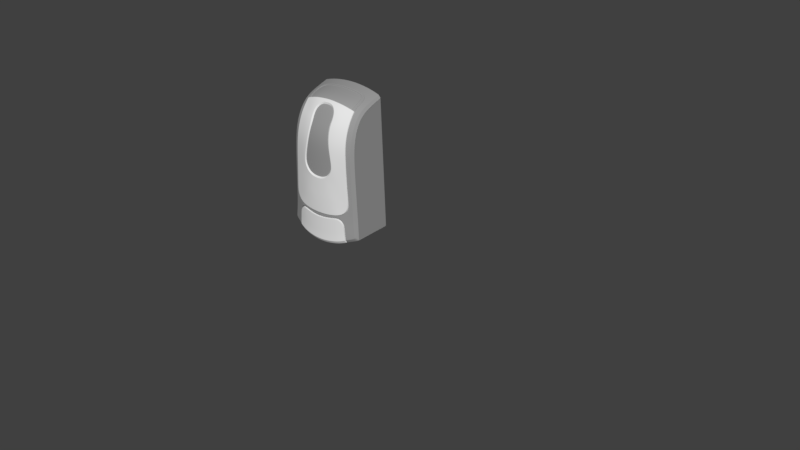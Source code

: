 # Source: AutomaticSoapDispansser.blend  (saved by Blender 2.79.0; exported with 4.5.12 LTS)
import bpy
from mathutils import Matrix  # noqa: F401  (used for matrix-valued properties, if any)

bpy.ops.wm.read_factory_settings(use_empty=True)
scene = bpy.context.scene
scene.name = 'Scene'

# ---- collections
col_collection_1 = bpy.data.collections.new('Collection 1'); scene.collection.children.link(col_collection_1)
col_collection_2 = bpy.data.collections.new('Collection 2'); scene.collection.children.link(col_collection_2)
col_collection_2.hide_render = True
col_collection_2.hide_viewport = True
col_collection_20 = bpy.data.collections.new('Collection 20'); scene.collection.children.link(col_collection_20)
col_collection_20.hide_render = True
col_collection_20.hide_viewport = True

# ---- materials (node trees are filled in below, after node groups)
mat_material_001 = bpy.data.materials.new('Material.001')
mat_material_001.alpha_threshold = 0.0
mat_material_001.use_transparent_shadow = False
mat_material_001.diffuse_color = (0.3221, 0.3221, 0.3221, 1.0)
mat_material_001.roughness = 0.5
mat_material = bpy.data.materials.new('Material')
mat_material.alpha_threshold = 0.0
mat_material.use_transparent_shadow = False
mat_material.roughness = 0.5
mat_material_002 = bpy.data.materials.new('Material.002')
mat_material_002.alpha_threshold = 0.0
mat_material_002.use_transparent_shadow = False
mat_material_002.diffuse_color = (0.09445, 0.09445, 0.09445, 1.0)
mat_material_002.specular_color = (0.04861, 0.04861, 0.04861)
mat_material_002.roughness = 0.5

# ---- material node trees

# ---- world
world_world = bpy.data.worlds.new('World'); scene.world = world_world
world_world.color = (0.05088, 0.05088, 0.05088)
world_world.use_sun_shadow = False
world_world.sun_shadow_jitter_overblur = 0.0
world_world.cycles.sampling_method = 'MANUAL'

# ---- meshes
me_circle = bpy.data.meshes.new('Circle')
me_circle.from_pydata([(0.0, 1.0, 0.0), (-0.1951, 0.9808, 0.0), (-0.3827, 0.9239, 0.0), (-0.5556, 0.8315, 0.0), (-0.7071, 0.7071, 0.0), (-0.8315, 0.5556, 0.0), (-0.9239, 0.3827, 0.0), (-0.9808, 0.1951, 0.0), (-1.0, 7.55e-08, 0.0), (-0.9808, -0.1951, 0.0), (-0.9239, -0.3827, 0.0), (-0.8315, -0.5556, 0.0), (-0.7071, -0.7071, 0.0), (-0.5556, -0.8315, 0.0), (-0.3827, -0.9239, 0.0), (-0.1951, -0.9808, 0.0), (3.258e-07, -1.0, 0.0), (0.1951, -0.9808, 0.0), (0.3827, -0.9239, 0.0), (0.5556, -0.8315, 0.0), (0.7071, -0.7071, 0.0), (0.8315, -0.5556, 0.0), (0.9239, -0.3827, 0.0), (0.9808, -0.1951, 0.0), (1.0, 9.656e-07, 0.0), (0.9808, 0.1951, 0.0), (0.9239, 0.3827, 0.0), (0.8315, 0.5556, 0.0), (0.7071, 0.7071, 0.0), (0.5556, 0.8315, 0.0), (0.3827, 0.9239, 0.0), (0.1951, 0.9808, 0.0), (0.0, 0.3206, -0.6721), (-0.06254, 0.3144, -0.6721), (-0.1227, 0.2962, -0.6721), (-0.1781, 0.2665, -0.6721), (-0.2267, 0.2267, -0.6721), (-0.2665, 0.1781, -0.6721), (-0.2962, 0.1227, -0.6721), (-0.3144, 0.06254, -0.6721), (-0.3206, 2.42e-08, -0.6721), (-0.3144, -0.06254, -0.6721), (-0.2962, -0.1227, -0.6721), (-0.2665, -0.1781, -0.6721), (-0.2267, -0.2267, -0.6721), (-0.1781, -0.2665, -0.6721), (-0.1227, -0.2962, -0.6721), (-0.06254, -0.3144, -0.6721), (1.044e-07, -0.3206, -0.6721), (0.06254, -0.3144, -0.6721), (0.1227, -0.2962, -0.6721), (0.1781, -0.2665, -0.6721), (0.2267, -0.2267, -0.6721), (0.2665, -0.1781, -0.6721), (0.2962, -0.1227, -0.6721), (0.3144, -0.06254, -0.6721), (0.3206, 3.095e-07, -0.6721), (0.3144, 0.06254, -0.6721), (0.2962, 0.1227, -0.6721), (0.2665, 0.1781, -0.6721), (0.2267, 0.2267, -0.6721), (0.1781, 0.2665, -0.6721), (0.1227, 0.2962, -0.6721), (0.06254, 0.3144, -0.6721), (0.0, 0.1973, -0.6721), (-0.03849, 0.1935, -0.6721), (-0.07551, 0.1823, -0.6721), (-0.1096, 0.1641, -0.6721), (-0.1395, 0.1395, -0.6721), (-0.1641, 0.1096, -0.6721), (-0.1823, 0.07551, -0.6721), (-0.1935, 0.03849, -0.6721), (-0.1973, 1.49e-08, -0.6721), (-0.1935, -0.03849, -0.6721), (-0.1823, -0.07551, -0.6721), (-0.1641, -0.1096, -0.6721), (-0.1395, -0.1395, -0.6721), (-0.1096, -0.1641, -0.6721), (-0.07551, -0.1823, -0.6721), (-0.03849, -0.1935, -0.6721), (6.429e-08, -0.1973, -0.6721), (0.03849, -0.1935, -0.6721), (0.07551, -0.1823, -0.6721), (0.1096, -0.1641, -0.6721), (0.1395, -0.1395, -0.6721), (0.1641, -0.1096, -0.6721), (0.1823, -0.07551, -0.6721), (0.1935, -0.03849, -0.6721), (0.1973, 1.905e-07, -0.6721), (0.1935, 0.03849, -0.6721), (0.1823, 0.07551, -0.6721), (0.1641, 0.1096, -0.6721), (0.1395, 0.1395, -0.6721), (0.1096, 0.1641, -0.6721), (0.07551, 0.1823, -0.6721), (0.03849, 0.1935, -0.6721), (0.0, 0.1166, -0.5409), (-0.02275, 0.1144, -0.5409), (-0.04463, 0.1078, -0.5409), (-0.0648, 0.09697, -0.5409), (-0.08247, 0.08247, -0.5409), (-0.09697, 0.0648, -0.5409), (-0.1078, 0.04463, -0.5409), (-0.1144, 0.02275, -0.5409), (-0.1166, 8.805e-09, -0.5409), (-0.1144, -0.02275, -0.5409), (-0.1078, -0.04463, -0.5409), (-0.09697, -0.0648, -0.5409), (-0.08247, -0.08247, -0.5409), (-0.0648, -0.09697, -0.5409), (-0.04463, -0.1078, -0.5409), (-0.02275, -0.1144, -0.5409), (3.8e-08, -0.1166, -0.5409), (0.02275, -0.1144, -0.5409), (0.04463, -0.1078, -0.5409), (0.0648, -0.09697, -0.5409), (0.08247, -0.08247, -0.5409), (0.09698, -0.0648, -0.5409), (0.1078, -0.04463, -0.5409), (0.1144, -0.02275, -0.5409), (0.1166, 1.126e-07, -0.5409), (0.1144, 0.02275, -0.5409), (0.1078, 0.04463, -0.5409), (0.09697, 0.0648, -0.5409), (0.08247, 0.08247, -0.5409), (0.0648, 0.09698, -0.5409), (0.04463, 0.1078, -0.5409), (0.02275, 0.1144, -0.5409)], [], [(10, 42, 43, 11), (24, 56, 57, 25), (11, 43, 44, 12), (25, 57, 58, 26), (12, 44, 45, 13), (26, 58, 59, 27), (13, 45, 46, 14), (0, 32, 33, 1), (27, 59, 60, 28), (14, 46, 47, 15), (1, 33, 34, 2), (28, 60, 61, 29), (15, 47, 48, 16), (2, 34, 35, 3), (29, 61, 62, 30), (16, 48, 49, 17), (3, 35, 36, 4), (30, 62, 63, 31), (17, 49, 50, 18), (4, 36, 37, 5), (31, 63, 32, 0), (18, 50, 51, 19), (5, 37, 38, 6), (19, 51, 52, 20), (6, 38, 39, 7), (20, 52, 53, 21), (7, 39, 40, 8), (21, 53, 54, 22), (8, 40, 41, 9), (22, 54, 55, 23), (9, 41, 42, 10), (23, 55, 56, 24), (58, 57, 89, 90), (45, 44, 76, 77), (59, 58, 90, 91), (46, 45, 77, 78), (33, 32, 64, 65), (60, 59, 91, 92), (47, 46, 78, 79), (34, 33, 65, 66), (61, 60, 92, 93), (48, 47, 79, 80), (35, 34, 66, 67), (62, 61, 93, 94), (49, 48, 80, 81), (36, 35, 67, 68), (63, 62, 94, 95), (50, 49, 81, 82), (37, 36, 68, 69), (32, 63, 95, 64), (51, 50, 82, 83), (38, 37, 69, 70), (52, 51, 83, 84), (39, 38, 70, 71), (53, 52, 84, 85), (40, 39, 71, 72), (54, 53, 85, 86), (41, 40, 72, 73), (55, 54, 86, 87), (42, 41, 73, 74), (56, 55, 87, 88), (43, 42, 74, 75), (57, 56, 88, 89), (44, 43, 75, 76), (73, 72, 104, 105), (87, 86, 118, 119), (74, 73, 105, 106), (88, 87, 119, 120), (75, 74, 106, 107), (89, 88, 120, 121), (76, 75, 107, 108), (90, 89, 121, 122), (77, 76, 108, 109), (91, 90, 122, 123), (78, 77, 109, 110), (65, 64, 96, 97), (92, 91, 123, 124), (79, 78, 110, 111), (66, 65, 97, 98), (93, 92, 124, 125), (80, 79, 111, 112), (67, 66, 98, 99), (94, 93, 125, 126), (81, 80, 112, 113), (68, 67, 99, 100), (95, 94, 126, 127), (82, 81, 113, 114), (69, 68, 100, 101), (64, 95, 127, 96), (83, 82, 114, 115), (70, 69, 101, 102), (84, 83, 115, 116), (71, 70, 102, 103), (85, 84, 116, 117), (72, 71, 103, 104), (86, 85, 117, 118), (97, 96, 127, 126, 125, 124, 123, 122, 121, 120, 119, 118, 117, 116, 115, 114, 113, 112, 111, 110, 109, 108, 107, 106, 105, 104, 103, 102, 101, 100, 99, 98)])
me_circle.polygons.foreach_set('use_smooth', [True] * 97)
_k = set([(32, 33), (32, 63), (33, 34), (34, 35), (35, 36), (36, 37), (37, 38), (38, 39), (39, 40), (40, 41), (41, 42), (42, 43), (43, 44), (44, 45), (45, 46), (46, 47), (47, 48), (48, 49), (49, 50), (50, 51), (51, 52), (52, 53), (53, 54), (54, 55), (55, 56), (56, 57), (57, 58), (58, 59), (59, 60), (60, 61), (61, 62), (62, 63)])
me_circle.attributes.new('sharp_edge', 'BOOLEAN', 'EDGE').data.foreach_set('value', [ (min(e.vertices), max(e.vertices)) in _k for e in me_circle.edges])
me_circle.use_remesh_preserve_volume = False
me_circle.use_remesh_preserve_attributes = False
me_circle.use_mirror_vertex_groups = False
me_circle.update()
me_plane_013 = bpy.data.meshes.new('Plane.013')
me_plane_013.from_pydata([(0.6326, -0.8516, -0.9274), (0.0, -0.9459, -0.9274), (0.1501, -0.942, -0.9274), (0.4864, -0.8953, -0.9274), (0.3293, -0.9222, -0.9274), (0.6326, -0.8516, -0.3035), (0.1501, -0.942, -0.3035), (0.0, -0.9459, -0.3035), (0.4864, -0.8953, -0.3035), (0.3293, -0.9222, -0.3035), (0.6326, -0.6516, -0.9274), (0.0, -0.6516, -0.9274), (0.1501, -0.6516, -0.9274), (0.4864, -0.6516, -0.9274), (0.3293, -0.6516, -0.9274), (0.6326, -0.6516, -0.3035), (0.1501, -0.6516, -0.3035), (0.0, -0.6516, -0.3035), (0.4864, -0.6516, -0.3035), (0.3293, -0.6516, -0.3035)], [], [(2, 1, 11, 12), (4, 2, 12, 14), (9, 19, 16, 6), (5, 0, 10, 15), (3, 4, 14, 13), (5, 15, 18, 8), (6, 16, 17, 7), (0, 3, 13, 10), (8, 18, 19, 9)])
me_plane_013.materials.append(mat_material_001)
me_plane_013.materials.append(mat_material)
me_plane_013.use_remesh_preserve_volume = False
me_plane_013.use_remesh_preserve_attributes = False
me_plane_013.use_mirror_vertex_groups = False
me_plane_013.update()
me_plane_012 = bpy.data.meshes.new('Plane.012')
me_plane_012.from_pydata([(0.0, -0.08253, -0.07401), (0.0, 0.1109, -0.07401), (0.1818, -0.06818, -0.07401), (0.1674, -0.08253, -0.07401), (0.1776, -0.07832, -0.07401), (0.1674, 0.1109, -0.07401), (0.1818, 0.09656, -0.07401), (0.1776, 0.1067, -0.07401)], [], [(0, 3, 4, 2, 6, 7, 5, 1)])
me_plane_012.use_remesh_preserve_volume = False
me_plane_012.use_remesh_preserve_attributes = False
me_plane_012.use_mirror_vertex_groups = False
me_plane_012.update()
me_plane_010 = bpy.data.meshes.new('Plane.010')
me_plane_010.from_pydata([(0.7834, -0.8077, -1.17), (0.0, -0.9583, -1.17), (0.1501, -0.9544, -1.17), (0.6326, -0.8639, -1.17), (0.4864, -0.9076, -1.17), (0.3293, -0.9346, -1.17), (0.9449, -0.7438, -1.17), (0.8408, 2.343, -1.17), (0.9585, -0.7207, -1.17), (0.9244, 0.02451, -1.17), (0.8902, 0.8004, -1.17), (0.844, 2.27, -1.17), (0.4933, 2.518, -1.17), (0.0, 2.571, -1.17), (0.7786, 2.43, -1.17), (0.7889, 2.423, -1.17), (0.7843, 2.428, -1.17), (0.8341, 2.372, -1.17), (0.9517, -0.7322, -1.17), (0.9585, -0.714, -1.17), (0.9365, -0.7471, -1.17)], [], [(3, 4, 5, 2, 1, 13, 12, 14, 16, 15, 17, 7, 11, 10, 9, 19, 8, 18, 6, 20, 0)])
me_plane_010.materials.append(mat_material_002)
me_plane_010.use_remesh_preserve_volume = False
me_plane_010.use_remesh_preserve_attributes = False
me_plane_010.use_mirror_vertex_groups = False
me_plane_010.update()
me_plane_008 = bpy.data.meshes.new('Plane.008')
me_plane_008.from_pydata([(0.8057, -0.8384, -0.149), (0.0, -0.9889, 0.007877), (0.1501, -0.985, 0.003368), (0.6326, -0.8946, -0.08574), (0.4864, -0.9382, -0.04505), (0.3293, -0.9652, -0.0149), (0.8057, -0.8384, -1.161), (0.0, -0.9889, -1.161), (0.1501, -0.985, -1.161), (0.6326, -0.8946, -1.161), (0.4864, -0.9382, -1.161), (0.3293, -0.9652, -1.161), (0.6326, -0.8946, -0.9171), (0.0, -0.9889, -0.9171), (0.1501, -0.985, -0.9171), (0.4864, -0.9382, -0.9171), (0.9792, -0.7722, -0.9171), (0.8057, -0.8384, -0.9171), (0.3293, -0.9652, -0.9171), (0.6326, -0.8946, -0.3096), (0.1501, -0.985, -0.3096), (0.8057, -0.8384, -0.3096), (0.0, -0.9889, -0.3096), (0.4864, -0.9382, -0.3096), (0.9792, -0.7722, -0.3096), (0.3293, -0.9652, -0.3096), (0.9792, -0.7722, -0.2256), (0.9675, -0.7743, -0.2173), (0.9792, -0.7722, -1.155), (0.9672, -0.7744, -1.161), (0.9775, -0.7728, -1.159)], [], [(19, 12, 17, 21), (14, 13, 7, 8), (15, 18, 11, 10), (18, 14, 8, 11), (17, 12, 9, 6), (0, 3, 19, 21), (21, 17, 16, 24), (2, 1, 22, 20), (12, 15, 10, 9), (17, 6, 29, 30, 28, 16), (4, 5, 25, 23), (5, 2, 20, 25), (3, 4, 23, 19), (0, 21, 24, 26, 27)])
me_plane_008.polygons.foreach_set('use_smooth', [True] * 14)
me_plane_008.materials.append(mat_material_001)
me_plane_008.materials.append(mat_material)
me_plane_008.use_remesh_preserve_volume = False
me_plane_008.use_remesh_preserve_attributes = False
me_plane_008.use_mirror_vertex_groups = False
me_plane_008.update()
me_plane_006 = bpy.data.meshes.new('Plane.006')
me_plane_006.from_pydata([(0.8501, 2.137, -0.5352), (0.8583, 1.931, -0.3705), (0.88, 1.42, -0.2217), (0.8684, 1.689, -0.2728), (0.9533, -0.2464, -0.2207), (0.8463, 2.256, -0.7885), (0.8981, 1.005, -0.2007), (0.9722, -0.6746, -0.2207), (0.933, 0.2139, -0.2133), (0.9625, -0.4555, -0.2209), (0.8442, 2.352, -1.164), (0.8435, 2.366, -1.145), (0.8436, 2.364, -1.158), (0.9808, -0.7513, -1.164), (0.9816, -0.7705, -1.144), (0.9814, -0.7649, -1.158), (0.9763, -0.767, -0.2238), (0.9761, -0.763, -0.2199), (0.9467, 0.02451, -1.164), (0.9125, 0.8004, -1.164), (0.8474, 2.28, -1.164), (0.9762, -0.765, -0.2219)], [], [(1, 3, 2, 6, 8, 4, 9, 7, 17, 21, 16, 14, 15, 13, 18, 19, 20, 10, 12, 11, 5, 0)])
me_plane_006.materials.append(mat_material_001)
me_plane_006.materials.append(mat_material)
me_plane_006.use_remesh_preserve_volume = False
me_plane_006.use_remesh_preserve_attributes = False
me_plane_006.use_mirror_vertex_groups = False
me_plane_006.update()
me_plane_001 = bpy.data.meshes.new('Plane.001')
me_plane_001.from_pydata([(0.8556, 2.137, -0.5352), (0.8635, 1.931, -0.3705), (0.8845, 1.42, -0.2217), (0.8733, 1.689, -0.2728), (0.9558, -0.2465, -0.2207), (0.4933, 2.528, -1.164), (0.0, 2.581, -1.164), (0.4933, 2.296, -0.387), (0.0, 2.333, -0.3625), (0.4959, 1.953, -0.1686), (0.0, 1.953, -0.1236), (0.4916, 1.697, -0.05813), (0.0, 1.697, -0.0136), (0.4921, 1.425, -0.004563), (0.0, 1.425, 0.03999), (0.8521, 2.256, -0.7885), (0.4933, 2.405, -0.5846), (0.0, 2.458, -0.5838), (0.9728, -0.7856, -0.2149), (0.978, -0.767, -0.2199), (0.9021, 1.005, -0.2007), (0.4887, 1.007, 0.003682), (0.0, 1.007, 0.04785), (0.8434, 2.374, -1.163), (0.8479, 2.368, -1.157), (0.867, -0.2467, -0.1471), (0.878, -0.2468, -0.1549), (0.8729, -0.2467, -0.1504), (0.7977, 2.192, -0.4872), (0.8076, 2.185, -0.4929), (0.8032, 2.189, -0.4897), (0.8074, 1.951, -0.3046), (0.8178, 1.949, -0.3127), (0.8131, 1.951, -0.3081), (0.8239, 1.699, -0.2101), (0.8135, 1.7, -0.2017), (0.8192, 1.699, -0.2053), (0.8211, 1.425, -0.1491), (0.8316, 1.424, -0.1575), (0.8268, 1.425, -0.1527), (0.7943, 2.313, -0.7377), (0.8039, 2.307, -0.7444), (0.7996, 2.311, -0.7409), (0.8426, 1.006, -0.1382), (0.8317, 1.007, -0.1302), (0.8376, 1.006, -0.1336), (0.782, 2.44, -1.162), (0.7923, 2.433, -1.163), (0.7877, 2.437, -1.163), (0.9037, -0.7424, -0.1474), (0.8951, -0.7323, -0.1406), (0.8992, -0.7377, -0.1432), (0.9242, -0.7158, -0.1561), (0.9126, -0.7096, -0.1483), (0.9188, -0.7123, -0.1516), (0.0, 0.2148, 0.04598), (0.9741, -0.6747, -0.2207), (0.9164, -0.6468, -0.1561), (0.9111, -0.644, -0.1516), (0.9054, -0.6457, -0.1483), (0.936, 0.2138, -0.2133), (0.4913, 0.2573, 0.001614), (0.865, 0.2141, -0.1487), (0.8599, 0.2142, -0.1442), (0.854, 0.2142, -0.1409), (0.9647, -0.4556, -0.221), (0.8965, -0.4524, -0.1557), (0.8913, -0.4511, -0.1512), (0.8855, -0.4518, -0.1479), (0.283, -0.3287, -0.01141), (0.4203, -0.3026, -0.03398), (0.4912, -0.2958, -0.0502), (0.5734, -0.313, -0.06912), (0.629, -0.3708, -0.08804), (0.661, -0.4507, -0.09853), (0.6671, -0.5541, -0.101), (0.6746, -0.6563, -0.1034), (0.1284, -0.3451, 0.002304), (0.0, -0.3499, 0.005549), (0.6896, -0.8162, -0.1026), (0.6906, -0.8271, -0.1018), (0.7061, -0.8051, -0.07093), (0.7147, -0.7975, -0.06642), (0.7095, -0.8006, -0.06659), (0.714, -0.7917, -0.06579), (0.7047, -0.7976, -0.0699), (0.7086, -0.7943, -0.06585), (0.7083, -0.8739, -0.1147), (0.698, -0.8699, -0.1133), (0.7017, -0.8762, -0.1137), (0.2874, -0.3062, 0.02961), (0.2858, -0.3149, 0.02355), (0.2866, -0.3118, 0.02797), (0.4292, -0.2848, 0.0009112), (0.4316, -0.2755, 0.006947), (0.4306, -0.2813, 0.00521), (0.5152, -0.2833, -0.01869), (0.5207, -0.2748, -0.01278), (0.5185, -0.2803, -0.01457), (0.6425, -0.346, -0.04859), (0.6359, -0.3517, -0.05284), (0.638, -0.3488, -0.04871), (0.6707, -0.4237, -0.06458), (0.6779, -0.4166, -0.06073), (0.6731, -0.4196, -0.06064), (0.7083, -0.7126, -0.06162), (0.6984, -0.7066, -0.06518), (0.7027, -0.7117, -0.06147), (0.6853, -0.5282, -0.06666), (0.6938, -0.5215, -0.06307), (0.6886, -0.5244, -0.06295), (0.1282, -0.3314, 0.03707), (0.1279, -0.3227, 0.04344), (0.1282, -0.3283, 0.04159), (0.0, -0.3363, 0.0403), (-2.91e-11, -0.3276, 0.0467), (0.0, -0.3332, 0.04483), (0.7073, -0.8089, -0.07391), (0.7153, -0.8034, -0.06709), (0.7106, -0.8075, -0.06929), (0.584, -0.3069, -0.03612), (0.5867, -0.2994, -0.02839), (0.5854, -0.3047, -0.03107), (0.7114, 1.007, -0.08326), (0.7315, 0.2288, -0.09275), (0.698, 1.425, -0.09497), (0.7406, -0.1186, -0.09632), (0.848, 2.365, -1.147), (0.8374, 2.381, -1.164)], [], [(3, 34, 38, 2), (21, 123, 125, 13), (43, 20, 2, 38), (1, 32, 34, 3), (21, 13, 14, 22), (12, 14, 13, 11), (10, 12, 11, 9), (16, 5, 6, 17), (9, 7, 8, 10), (7, 16, 17, 8), (9, 31, 28, 7), (29, 0, 15, 41), (61, 21, 22, 55), (61, 124, 123, 21), (85, 79, 80, 81), (41, 15, 127, 24, 23, 128, 47), (66, 65, 4, 26), (32, 1, 0, 29), (7, 28, 40, 16), (35, 11, 13, 125, 37), (16, 40, 46, 5), (31, 9, 11, 35), (18, 19, 52, 49), (62, 60, 20, 43), (41, 47, 48, 42), (42, 48, 46, 40), (62, 43, 45, 63), (63, 45, 44, 64), (29, 41, 42, 30), (30, 42, 40, 28), (32, 29, 30, 33), (33, 30, 28, 31), (35, 37, 39, 36), (36, 39, 38, 34), (43, 38, 39, 45), (45, 39, 37, 44), (31, 35, 36, 33), (33, 36, 34, 32), (81, 80, 88, 117), (49, 52, 54, 51), (51, 54, 53, 50), (66, 26, 27, 67), (67, 27, 25, 68), (91, 69, 70, 93), (54, 58, 59, 53), (52, 57, 58, 54), (52, 19, 56, 57), (106, 76, 79, 85), (27, 63, 64, 25), (26, 62, 63, 27), (26, 4, 60, 62), (58, 67, 68, 59), (57, 66, 67, 58), (57, 56, 65, 66), (106, 108, 75, 76), (111, 77, 69, 91), (100, 120, 72, 73), (120, 96, 71, 72), (96, 93, 70, 71), (90, 94, 61, 55, 115, 112), (94, 97, 121, 126, 124, 61), (102, 100, 73, 74), (108, 102, 74, 75), (25, 99, 103, 109, 68), (105, 59, 68, 109), (114, 78, 77, 111), (118, 87, 18, 49), (53, 59, 105, 84, 50), (51, 50, 84, 82), (82, 84, 86, 83), (83, 86, 85, 81), (118, 82, 83, 119), (119, 83, 81, 117), (112, 115, 116, 113), (113, 116, 114, 111), (94, 90, 92, 95), (95, 92, 91, 93), (97, 94, 95, 98), (98, 95, 93, 96), (121, 97, 98, 122), (122, 98, 96, 120), (103, 99, 101, 104), (104, 101, 100, 102), (109, 103, 104, 110), (110, 104, 102, 108), (90, 112, 113, 92), (92, 113, 111, 91), (84, 105, 107, 86), (86, 107, 106, 85), (87, 118, 119, 89), (89, 119, 117, 88), (105, 109, 110, 107), (107, 110, 108, 106), (99, 121, 122, 101), (101, 122, 120, 100), (49, 51, 82, 118), (124, 126, 25, 64), (126, 121, 99, 25), (123, 124, 64, 44), (125, 123, 44, 37)])
me_plane_001.polygons.foreach_set('use_smooth', [True] * 100)
me_plane_001.materials.append(mat_material_001)
me_plane_001.materials.append(mat_material)
me_plane_001.use_remesh_preserve_volume = False
me_plane_001.use_remesh_preserve_attributes = False
me_plane_001.use_mirror_vertex_groups = False
me_plane_001.update()
me_plane_014 = bpy.data.meshes.new('Plane.014')
me_plane_014.from_pydata([(0.4928, 2.464, -0.8895), (0.4928, 2.464, -0.8912), (0.4928, 2.464, -0.8904), (0.4926, 2.473, -0.9279), (0.4925, 2.472, -0.9264), (0.4925, 2.472, -0.9271), (0.6708, 2.35, -0.6778), (0.6697, 2.35, -0.6775), (0.6703, 2.35, -0.6776), (0.6468, 2.356, -0.6674), (0.6477, 2.356, -0.6679), (0.6473, 2.356, -0.6676), (0.6073, 2.417, -0.826), (0.6081, 2.417, -0.8272), (0.6077, 2.417, -0.8266), (0.6267, 2.418, -0.85), (0.6257, 2.417, -0.849), (0.6262, 2.417, -0.8495), (0.6668, 2.235, -0.4634), (0.6657, 2.235, -0.4633), (0.6663, 2.235, -0.4633), (0.6436, 2.241, -0.4569), (0.6426, 2.242, -0.4564), (0.6432, 2.242, -0.4566), (-8.688e-11, 2.515, -0.8898), (-1.258e-05, 2.515, -0.8915), (-3.374e-06, 2.515, -0.8907), (-1.184e-05, 2.523, -0.9268), (-1.164e-10, 2.523, -0.9283), (-3.761e-06, 2.523, -0.9275), (0.6557, 2.389, -0.7855), (0.6569, 2.389, -0.7863), (0.6563, 2.389, -0.7859), (0.6336, 2.391, -0.7655), (0.6327, 2.391, -0.7645), (0.6332, 2.391, -0.765), (0.5787, 2.442, -0.8888), (0.5796, 2.442, -0.89), (0.5792, 2.442, -0.8894), (0.5615, 2.439, -0.8598), (0.5608, 2.439, -0.8585), (0.5612, 2.439, -0.8592), (0.2478, 2.513, -0.923), (0.2479, 2.513, -0.9245), (0.2478, 2.513, -0.9237), (0.248, 2.505, -0.8878), (0.248, 2.505, -0.8861), (0.248, 2.505, -0.8869), (0.6712, 2.289, -0.5422), (0.6724, 2.289, -0.5423), (0.6718, 2.288, -0.5422), (0.649, 2.295, -0.5345), (0.6481, 2.295, -0.534), (0.6486, 2.295, -0.5342), (0.4921, 2.462, -0.8986), (0.492, 2.463, -0.9003), (0.492, 2.462, -0.8995), (0.492, 2.467, -0.9188), (0.492, 2.468, -0.9203), (0.492, 2.467, -0.9196), (-0.0001252, 2.513, -0.899), (-0.0001376, 2.513, -0.9007), (-0.0001343, 2.513, -0.8998), (-0.0001283, 2.518, -0.9192), (-0.0001157, 2.518, -0.9207), (-0.0001243, 2.518, -0.92), (0.6099, 2.414, -0.8311), (0.6107, 2.414, -0.8324), (0.6103, 2.414, -0.8318), (0.6213, 2.414, -0.8453), (0.6223, 2.415, -0.8464), (0.6218, 2.414, -0.8459), (0.6503, 2.352, -0.6704), (0.6512, 2.352, -0.671), (0.6507, 2.352, -0.6708), (0.6637, 2.349, -0.6764), (0.6649, 2.349, -0.6768), (0.6643, 2.349, -0.6766), (0.646, 2.239, -0.4594), (0.6469, 2.238, -0.46), (0.6464, 2.238, -0.4598), (0.6595, 2.234, -0.4637), (0.6607, 2.234, -0.4638), (0.6601, 2.234, -0.4638), (0.6507, 2.387, -0.7825), (0.6495, 2.386, -0.7816), (0.6501, 2.386, -0.7821), (0.6377, 2.388, -0.7711), (0.6367, 2.388, -0.7701), (0.6372, 2.388, -0.7706), (0.5745, 2.438, -0.8836), (0.5736, 2.438, -0.8824), (0.574, 2.438, -0.883), (0.5649, 2.436, -0.8678), (0.5642, 2.437, -0.8664), (0.5645, 2.436, -0.8671), (0.2476, 2.508, -0.917), (0.2475, 2.508, -0.9154), (0.2475, 2.508, -0.9162), (0.2476, 2.503, -0.8969), (0.2476, 2.503, -0.8952), (0.2476, 2.503, -0.8961), (0.6662, 2.287, -0.5421), (0.665, 2.287, -0.5419), (0.6656, 2.287, -0.542), (0.6525, 2.291, -0.5375), (0.6515, 2.291, -0.537), (0.652, 2.291, -0.5373), (0.685, 2.194, -0.4468), (0.4931, 2.465, -0.9514), (0.489, 2.451, -0.8709), (0.6105, 2.221, -0.4291), (0.6232, 2.354, -0.6635), (0.588, 2.41, -0.8106), (0.694, 2.331, -0.6898), (0.6399, 2.405, -0.8696), (0.6153, 2.243, -0.4559), (0.6887, 2.216, -0.4745), (-9.434e-05, 2.516, -0.952), (-0.000493, 2.502, -0.8708), (0.6765, 2.374, -0.8042), (0.6106, 2.386, -0.7538), (0.5465, 2.43, -0.8431), (0.589, 2.431, -0.9107), (0.2469, 2.491, -0.8671), (0.2473, 2.506, -0.9483), (0.622, 2.295, -0.532), (0.6929, 2.27, -0.5527), (0.6384, 2.219, -0.4291), (0.6389, 2.219, -0.4293), (0.6393, 2.219, -0.4296), (0.6619, 2.212, -0.4354), (0.6625, 2.212, -0.4355), (0.6613, 2.212, -0.4354), (0.6417, 2.216, -0.4321), (0.6421, 2.216, -0.4325), (0.6426, 2.215, -0.4327), (0.6558, 2.211, -0.4362), (0.6564, 2.211, -0.4362), (0.6552, 2.212, -0.4361), (0.4927, 2.475, -0.9424), (0.4927, 2.476, -0.9405), (0.4928, 2.476, -0.9415), (0.4927, 2.461, -0.877), (0.4924, 2.459, -0.8755), (0.4926, 2.46, -0.8761), (0.6338, 2.36, -0.6621), (0.6322, 2.359, -0.662), (0.633, 2.36, -0.662), (0.5967, 2.417, -0.8138), (0.5954, 2.416, -0.8129), (0.5961, 2.417, -0.8133), (0.6895, 2.344, -0.6859), (0.6885, 2.346, -0.6852), (0.6891, 2.345, -0.6855), (0.6364, 2.417, -0.8627), (0.6355, 2.418, -0.8613), (0.636, 2.418, -0.862), (0.6259, 2.247, -0.452), (0.6243, 2.246, -0.4522), (0.6251, 2.247, -0.452), (0.6845, 2.229, -0.4689), (0.6835, 2.23, -0.4682), (0.6841, 2.23, -0.4685), (-8.693e-12, 2.526, -0.941), (-1.168e-05, 2.526, -0.9429), (-3.425e-06, 2.526, -0.942), (-4.366e-05, 2.511, -0.8756), (-9.186e-10, 2.512, -0.8771), (-1.278e-05, 2.511, -0.8762), (0.671, 2.388, -0.7981), (0.672, 2.387, -0.7991), (0.6716, 2.387, -0.7986), (0.6192, 2.392, -0.7539), (0.6207, 2.393, -0.7545), (0.62, 2.392, -0.7542), (0.5522, 2.438, -0.8469), (0.5533, 2.439, -0.848), (0.5528, 2.438, -0.8473), (0.5861, 2.443, -0.9009), (0.5868, 2.442, -0.9024), (0.5865, 2.443, -0.9017), (0.2479, 2.5, -0.8719), (0.248, 2.502, -0.8734), (0.2479, 2.501, -0.8725), (0.2479, 2.516, -0.9372), (0.2479, 2.516, -0.9391), (0.2479, 2.516, -0.9382), (0.6311, 2.299, -0.5292), (0.6327, 2.299, -0.5292), (0.6319, 2.299, -0.5291), (0.6876, 2.284, -0.5474), (0.6886, 2.283, -0.5481), (0.6882, 2.284, -0.5477), (0.6807, 2.206, -0.4409), (0.6797, 2.207, -0.4401), (0.6803, 2.207, -0.4405), (0.6211, 2.224, -0.4248), (0.6195, 2.224, -0.425), (0.6204, 2.224, -0.4248)], [], [(66, 94, 39, 13), (72, 88, 33, 10), (54, 100, 45, 1), (37, 179, 141, 3), (42, 27, 64, 96), (49, 191, 153, 6), (31, 170, 156, 15), (61, 99, 97, 63), (173, 150, 113, 121), (79, 136, 139, 81), (93, 67, 69, 91), (152, 192, 127, 114), (134, 78, 21, 130), (105, 79, 81, 103), (171, 152, 114, 120), (48, 7, 76, 102), (147, 173, 121, 112), (87, 73, 75, 85), (30, 16, 70, 84), (150, 176, 122, 113), (36, 4, 58, 90), (182, 167, 119, 124), (144, 182, 124, 110), (19, 48, 102, 82), (4, 42, 96, 58), (16, 36, 90, 70), (161, 194, 108, 117), (159, 188, 126, 116), (132, 195, 162, 18), (7, 30, 84, 76), (192, 161, 117, 127), (180, 155, 115, 123), (78, 106, 51, 21), (55, 93, 91, 57), (67, 87, 85, 69), (73, 105, 103, 75), (133, 19, 82, 138), (88, 66, 13, 33), (106, 72, 10, 51), (94, 54, 1, 39), (100, 60, 25, 45), (186, 140, 109, 125), (43, 28, 29, 44), (44, 29, 27, 42), (46, 0, 2, 47), (47, 2, 1, 45), (37, 3, 5, 38), (38, 5, 4, 36), (40, 12, 14, 41), (41, 14, 13, 39), (49, 6, 8, 50), (50, 8, 7, 48), (22, 128, 129, 23), (23, 129, 130, 21), (31, 15, 17, 32), (32, 17, 16, 30), (34, 9, 11, 35), (35, 11, 10, 33), (132, 18, 20, 131), (131, 20, 19, 133), (52, 22, 23, 53), (53, 23, 21, 51), (6, 31, 32, 8), (8, 32, 30, 7), (12, 34, 35, 14), (14, 35, 33, 13), (15, 37, 38, 17), (17, 38, 36, 16), (0, 40, 41, 2), (2, 41, 39, 1), (3, 43, 44, 5), (5, 44, 42, 4), (24, 46, 47, 26), (26, 47, 45, 25), (18, 49, 50, 20), (20, 50, 48, 19), (9, 52, 53, 11), (11, 53, 51, 10), (188, 147, 112, 126), (106, 78, 80, 107), (107, 80, 79, 105), (82, 102, 104, 83), (83, 104, 103, 81), (100, 54, 56, 101), (101, 56, 55, 99), (58, 96, 98, 59), (59, 98, 97, 57), (94, 66, 68, 95), (95, 68, 67, 93), (70, 90, 92, 71), (71, 92, 91, 69), (88, 72, 74, 89), (89, 74, 73, 87), (76, 84, 86, 77), (77, 86, 85, 75), (78, 134, 135, 80), (80, 135, 136, 79), (138, 82, 83, 137), (137, 83, 81, 139), (66, 88, 89, 68), (68, 89, 87, 67), (84, 70, 71, 86), (86, 71, 69, 85), (72, 106, 107, 74), (74, 107, 105, 73), (102, 76, 77, 104), (104, 77, 75, 103), (54, 94, 95, 56), (56, 95, 93, 55), (90, 58, 59, 92), (92, 59, 57, 91), (60, 100, 101, 62), (62, 101, 99, 61), (96, 64, 65, 98), (98, 65, 63, 97), (99, 55, 57, 97), (15, 156, 179, 37), (177, 40, 0, 143), (189, 52, 9, 146), (183, 46, 24, 168), (174, 34, 12, 149), (3, 141, 185, 43), (6, 153, 170, 31), (43, 185, 164, 28), (197, 128, 22, 158), (18, 162, 191, 49), (155, 171, 120, 115), (146, 9, 34, 174), (149, 12, 40, 177), (198, 159, 116, 111), (143, 0, 46, 183), (176, 144, 110, 122), (158, 22, 52, 189), (165, 186, 125, 118), (171, 155, 157, 172), (172, 157, 156, 170), (177, 143, 145, 178), (178, 145, 144, 176), (189, 146, 148, 190), (190, 148, 147, 188), (183, 168, 169, 184), (184, 169, 167, 182), (174, 149, 151, 175), (175, 151, 150, 173), (180, 140, 142, 181), (181, 142, 141, 179), (192, 152, 154, 193), (193, 154, 153, 191), (186, 165, 166, 187), (187, 166, 164, 185), (197, 158, 160, 199), (199, 160, 159, 198), (194, 161, 163, 196), (196, 163, 162, 195), (152, 171, 172, 154), (154, 172, 170, 153), (146, 174, 175, 148), (148, 175, 173, 147), (149, 177, 178, 151), (151, 178, 176, 150), (155, 180, 181, 157), (157, 181, 179, 156), (143, 183, 184, 145), (145, 184, 182, 144), (140, 186, 187, 142), (142, 187, 185, 141), (158, 189, 190, 160), (160, 190, 188, 159), (161, 192, 193, 163), (163, 193, 191, 162), (140, 180, 123, 109)])
me_plane_014.polygons.foreach_set('use_smooth', [True] * 171)
me_plane_014.materials.append(mat_material_001)
me_plane_014.materials.append(mat_material)
me_plane_014.use_remesh_preserve_volume = False
me_plane_014.use_remesh_preserve_attributes = False
me_plane_014.use_mirror_vertex_groups = False
me_plane_014.update()
me_plane_004 = bpy.data.meshes.new('Plane.004')
me_plane_004.from_pydata([(0.1291, 0.1461, -0.01536), (0.1409, 0.142, -0.01864), (0.1503, 0.1319, -0.02142), (0.1561, 0.1114, -0.02326), (0.07651, 0.1366, -0.005065), (0.1144, 0.1434, -0.01179), (0.07964, 0.09192, -0.005476), (0.1176, 0.09865, -0.01257), (0.07853, 0.1144, -0.005331), (0.1158, 0.121, -0.01211), (0.1333, 0.1265, -0.01645), (0.1371, 0.105, -0.01755), (0.158, 0.08479, -0.02388), (0.1599, 0.05814, -0.0245), (0.08202, 0.03884, -0.005794), (0.08094, 0.06538, -0.005646), (0.122, 0.04595, -0.01364), (0.1198, 0.0723, -0.01311), (0.1412, 0.05205, -0.01872), (0.1391, 0.07854, -0.01814), (0.03521, 0.1313, -0.001081), (0.03616, 0.08702, -0.001144), (0.03569, 0.1097, -0.001112), (0.03729, 0.0336, -0.00122), (0.03673, 0.06031, -0.001182), (0.0, 0.1298, -8.994e-05), (0.0, 0.08426, -8.994e-05), (0.0, 0.107, -8.994e-05), (0.0, 0.03057, -8.994e-05), (0.0, 0.05742, -8.994e-05), (0.07326, 0.1589, -0.02219), (0.1089, 0.166, -0.02838), (0.1276, 0.1679, -0.03281), (0.1496, 0.163, -0.03803), (0.1646, 0.1467, -0.04331), (0.1728, 0.1241, -0.04619), (0.1748, 0.09577, -0.04689), (0.1767, 0.06778, -0.04758), (0.03322, 0.1544, -0.01843), (0.0, 0.1531, -0.01755), (0.0, -0.02596, -0.01612), (0.039, -0.02489, -0.01736), (0.1456, -0.006118, -0.03584), (0.1643, -0.000148, -0.04174), (0.1264, -0.01209, -0.03061), (0.08555, -0.01947, -0.02236), (0.1804, 0.02409, -0.04735), (0.1806, 0.02249, -0.04722), (0.08493, -0.00131, -0.00532), (0.08482, 0.0003901, -0.005009), (0.08489, -0.0004702, -0.005106), (0.1255, 0.006014, -0.01351), (0.1253, 0.007716, -0.0132), (0.1254, 0.006857, -0.0133), (0.163, 0.01957, -0.02424), (0.1632, 0.01787, -0.02457), (0.1631, 0.01872, -0.02435), (0.1445, 0.01195, -0.01871), (0.1444, 0.01365, -0.01839), (0.1445, 0.01279, -0.01849), (0.03866, -0.004983, -5.974e-05), (0.03872, -0.00669, -0.0003581), (0.0387, -0.005847, -0.0001484), (0.0, -0.006041, 0.001162), (0.0, -0.007749, 0.0008668), (0.0, -0.006906, 0.001075), (0.0, -0.02576, -0.01141), (0.0, -0.02455, -0.009857), (0.0, -0.02535, -0.01047), (0.03898, -0.02348, -0.01109), (0.039, -0.02469, -0.01265), (0.039, -0.02428, -0.01171), (0.1455, -0.004715, -0.02956), (0.1456, -0.005916, -0.03113), (0.1455, -0.005513, -0.03019), (0.1643, 5.309e-05, -0.03703), (0.1643, 0.001251, -0.03546), (0.1643, 0.0004561, -0.03609), (0.1263, -0.01069, -0.02433), (0.1264, -0.01189, -0.0259), (0.1263, -0.01149, -0.02495), (0.08555, -0.01927, -0.01765), (0.0855, -0.01806, -0.01609), (0.08554, -0.01887, -0.0167), (0.07502, 0.1553, -0.006024), (0.07533, 0.1534, -0.00491), (0.0752, 0.1546, -0.005231), (0.1119, 0.1606, -0.01129), (0.1114, 0.1625, -0.01236), (0.1117, 0.1617, -0.01159), (0.13, 0.1624, -0.01559), (0.1298, 0.1643, -0.01672), (0.13, 0.1636, -0.01593), (0.1469, 0.1574, -0.02036), (0.1473, 0.159, -0.02166), (0.1472, 0.1584, -0.0208), (0.1618, 0.143, -0.02512), (0.1627, 0.1441, -0.02661), (0.1625, 0.1437, -0.02568), (0.1697, 0.1216, -0.02785), (0.1707, 0.1225, -0.02938), (0.1704, 0.1222, -0.02844), (0.1716, 0.09378, -0.02852), (0.1726, 0.09453, -0.03007), (0.1723, 0.09427, -0.02911), (0.1746, 0.06662, -0.03075), (0.1736, 0.06597, -0.0292), (0.1743, 0.0664, -0.02979), (0.03425, 0.1489, -0.001016), (0.03407, 0.1508, -0.002151), (0.03416, 0.1501, -0.001347), (0.0, 0.1495, -0.001234), (0.0, 0.1476, -8.994e-05), (0.0, 0.1487, -0.0004251), (0.1774, 0.02383, -0.02926), (0.1784, 0.02402, -0.0308), (0.1782, 0.0257, -0.03048), (0.1772, 0.02552, -0.02893), (0.178, 0.0249, -0.02963), (0.1822, 0.008394, -0.04701), (0.1801, 0.005286, -0.04661), (0.1816, 0.006847, -0.04681), (0.1774, 0.006283, -0.03981), (0.1789, 0.009366, -0.03886), (0.1785, 0.007719, -0.03965), (0.1786, 0.005511, -0.04171), (0.1802, 0.008758, -0.04075), (0.1799, 0.00711, -0.04151), (0.1782, 0.005789, -0.04067), (0.1797, 0.008875, -0.03974), (0.1793, 0.007226, -0.04052)], [], [(55, 57, 72, 76), (106, 13, 54, 117), (22, 8, 4, 20), (16, 52, 58, 18), (8, 6, 7, 9), (24, 15, 6, 21), (4, 8, 9, 5), (21, 6, 8, 22), (10, 9, 7, 11), (18, 58, 54, 13), (60, 49, 14, 23), (2, 10, 11, 3), (0, 10, 2, 1), (9, 10, 0, 5), (3, 11, 19, 12), (12, 19, 18, 13), (11, 7, 17, 19), (19, 17, 16, 18), (106, 117, 116, 107), (23, 14, 15, 24), (6, 15, 17, 7), (15, 14, 16, 17), (28, 23, 24, 29), (49, 52, 16, 14), (26, 21, 22, 27), (29, 24, 21, 26), (27, 22, 20, 25), (111, 109, 38, 39), (109, 84, 30, 38), (85, 4, 5, 87), (94, 97, 34, 33), (97, 100, 35, 34), (100, 103, 36, 35), (114, 123, 129), (70, 66, 40, 41), (103, 105, 37, 36), (91, 94, 33, 32), (25, 20, 108, 112), (81, 70, 41, 45), (115, 47, 46), (20, 4, 85, 108), (87, 5, 0, 90), (90, 0, 1, 93), (93, 1, 2, 96), (96, 2, 3, 99), (51, 48, 82, 78), (99, 3, 12, 102), (102, 12, 13, 106), (73, 79, 44, 42), (88, 91, 32, 31), (75, 73, 42, 43), (115, 126, 119, 47), (114, 129, 126, 115), (61, 64, 67, 69), (84, 88, 31, 30), (57, 51, 78, 72), (48, 61, 69, 82), (79, 81, 45, 44), (49, 60, 62, 50), (50, 62, 61, 48), (52, 49, 50, 53), (53, 50, 48, 51), (115, 46, 116), (58, 52, 53, 59), (59, 53, 51, 57), (54, 58, 59, 56), (56, 59, 57, 55), (60, 63, 65, 62), (62, 65, 64, 61), (114, 56, 55), (117, 54, 56, 114), (76, 72, 74, 77), (77, 74, 73, 75), (72, 78, 80, 74), (74, 80, 79, 73), (112, 108, 110, 113), (113, 110, 109, 111), (85, 87, 89, 86), (86, 89, 88, 84), (87, 90, 92, 89), (89, 92, 91, 88), (90, 93, 95, 92), (92, 95, 94, 91), (93, 96, 98, 95), (95, 98, 97, 94), (96, 99, 101, 98), (98, 101, 100, 97), (116, 105, 107), (105, 116, 46, 37), (99, 102, 104, 101), (101, 104, 103, 100), (102, 106, 107, 104), (104, 107, 105, 103), (108, 85, 86, 110), (110, 86, 84, 109), (82, 69, 71, 83), (83, 71, 70, 81), (69, 67, 68, 71), (71, 68, 66, 70), (78, 82, 83, 80), (80, 83, 81, 79), (114, 55, 76, 122, 124, 123), (115, 116, 118), (118, 116, 117, 114), (115, 118, 114), (122, 76, 77, 128), (128, 77, 75, 125), (63, 60, 23, 28), (129, 123, 124, 130), (130, 124, 122, 128), (126, 129, 130, 127), (127, 130, 128, 125), (119, 126, 127, 121), (121, 127, 125, 120), (125, 75, 43, 120)])
me_plane_004.polygons.foreach_set('use_smooth', [True] * 115)
_ca = me_plane_004.color_attributes.new('Col', 'BYTE_COLOR', 'CORNER')
_ca.data.foreach_set('color', [1.0, 1.0, 1.0, 1.0, 1.0, 1.0, 1.0, 1.0, 1.0, 1.0, 1.0, 1.0, 1.0, 1.0, 1.0, 1.0, 1.0, 1.0, 1.0, 1.0, 1.0, 1.0, 1.0, 1.0, 1.0, 1.0, 1.0, 1.0, 1.0, 1.0, 1.0, 1.0, 1.0, 1.0, 1.0, 1.0, 1.0, 1.0, 1.0, 1.0, 1.0, 1.0, 1.0, 1.0, 1.0, 1.0, 1.0, 1.0, 1.0, 1.0, 1.0, 1.0, 1.0, 1.0, 1.0, 1.0, 1.0, 1.0, 1.0, 1.0, 1.0, 1.0, 1.0, 1.0, 1.0, 1.0, 1.0, 1.0, 1.0, 1.0, 1.0, 1.0, 1.0, 1.0, 1.0, 1.0, 1.0, 1.0, 1.0, 1.0, 1.0, 1.0, 1.0, 1.0, 1.0, 1.0, 1.0, 1.0, 1.0, 1.0, 1.0, 1.0, 1.0, 1.0, 1.0, 1.0, 1.0, 1.0, 1.0, 1.0, 1.0, 1.0, 1.0, 1.0, 1.0, 1.0, 1.0, 1.0, 1.0, 1.0, 1.0, 1.0, 1.0, 1.0, 1.0, 1.0, 1.0, 1.0, 1.0, 1.0, 1.0, 1.0, 1.0, 1.0, 1.0, 1.0, 1.0, 1.0, 1.0, 1.0, 1.0, 1.0, 1.0, 1.0, 1.0, 1.0, 1.0, 1.0, 1.0, 1.0, 1.0, 1.0, 1.0, 1.0, 1.0, 1.0, 1.0, 1.0, 1.0, 1.0, 1.0, 1.0, 1.0, 1.0, 1.0, 1.0, 1.0, 1.0, 1.0, 1.0, 1.0, 1.0, 1.0, 1.0, 1.0, 1.0, 1.0, 1.0, 1.0, 1.0, 1.0, 1.0, 1.0, 1.0, 1.0, 1.0, 1.0, 1.0, 1.0, 1.0, 1.0, 1.0, 1.0, 1.0, 1.0, 1.0, 1.0, 1.0, 1.0, 1.0, 1.0, 1.0, 1.0, 1.0, 1.0, 1.0, 1.0, 1.0, 1.0, 1.0, 1.0, 1.0, 1.0, 1.0, 1.0, 1.0, 1.0, 1.0, 1.0, 1.0, 1.0, 1.0, 1.0, 1.0, 1.0, 1.0, 1.0, 1.0, 1.0, 1.0, 1.0, 1.0, 1.0, 1.0, 1.0, 1.0, 1.0, 1.0, 1.0, 1.0, 1.0, 1.0, 1.0, 1.0, 1.0, 1.0, 1.0, 1.0, 1.0, 1.0, 1.0, 1.0, 1.0, 1.0, 1.0, 1.0, 1.0, 1.0, 1.0, 1.0, 1.0, 1.0, 1.0, 1.0, 1.0, 1.0, 1.0, 1.0, 1.0, 1.0, 1.0, 1.0, 1.0, 1.0, 1.0, 1.0, 1.0, 1.0, 1.0, 1.0, 1.0, 1.0, 1.0, 1.0, 1.0, 1.0, 1.0, 1.0, 1.0, 1.0, 1.0, 1.0, 1.0, 1.0, 1.0, 1.0, 1.0, 1.0, 1.0, 1.0, 1.0, 1.0, 1.0, 1.0, 1.0, 1.0, 1.0, 1.0, 1.0, 1.0, 1.0, 1.0, 1.0, 1.0, 1.0, 1.0, 1.0, 1.0, 1.0, 1.0, 1.0, 1.0, 1.0, 1.0, 1.0, 1.0, 1.0, 1.0, 1.0, 1.0, 1.0, 1.0, 1.0, 1.0, 1.0, 1.0, 1.0, 1.0, 1.0, 1.0, 1.0, 1.0, 1.0, 1.0, 1.0, 1.0, 1.0, 1.0, 1.0, 1.0, 1.0, 1.0, 1.0, 1.0, 1.0, 1.0, 1.0, 1.0, 1.0, 1.0, 1.0, 1.0, 1.0, 1.0, 1.0, 1.0, 1.0, 1.0, 1.0, 1.0, 1.0, 1.0, 1.0, 1.0, 1.0, 1.0, 1.0, 1.0, 1.0, 1.0, 1.0, 1.0, 1.0, 1.0, 1.0, 1.0, 1.0, 1.0, 1.0, 1.0, 1.0, 1.0, 1.0, 1.0, 1.0, 1.0, 1.0, 1.0, 1.0, 1.0, 1.0, 1.0, 1.0, 1.0, 1.0, 1.0, 1.0, 1.0, 1.0, 1.0, 1.0, 1.0, 1.0, 1.0, 1.0, 1.0, 1.0, 1.0, 1.0, 1.0, 1.0, 1.0, 1.0, 1.0, 1.0, 1.0, 1.0, 1.0, 1.0, 1.0, 1.0, 1.0, 1.0, 1.0, 1.0, 1.0, 1.0, 1.0, 1.0, 1.0, 1.0, 1.0, 1.0, 1.0, 1.0, 1.0, 1.0, 1.0, 1.0, 1.0, 1.0, 1.0, 1.0, 1.0, 1.0, 1.0, 1.0, 1.0, 1.0, 1.0, 1.0, 1.0, 1.0, 1.0, 1.0, 1.0, 1.0, 1.0, 1.0, 1.0, 1.0, 1.0, 1.0, 1.0, 1.0, 1.0, 1.0, 1.0, 1.0, 1.0, 1.0, 1.0, 1.0, 1.0, 1.0, 1.0, 1.0, 1.0, 1.0, 1.0, 1.0, 1.0, 1.0, 1.0, 1.0, 1.0, 1.0, 1.0, 1.0, 1.0, 1.0, 1.0, 1.0, 1.0, 1.0, 1.0, 1.0, 1.0, 1.0, 1.0, 1.0, 1.0, 1.0, 1.0, 1.0, 1.0, 1.0, 1.0, 1.0, 1.0, 1.0, 1.0, 1.0, 1.0, 1.0, 1.0, 1.0, 1.0, 1.0, 1.0, 1.0, 1.0, 1.0, 1.0, 1.0, 1.0, 1.0, 1.0, 1.0, 1.0, 1.0, 1.0, 1.0, 1.0, 1.0, 1.0, 1.0, 1.0, 1.0, 1.0, 1.0, 1.0, 1.0, 1.0, 1.0, 1.0, 1.0, 1.0, 1.0, 1.0, 1.0, 1.0, 1.0, 1.0, 1.0, 1.0, 1.0, 1.0, 1.0, 1.0, 1.0, 1.0, 1.0, 1.0, 1.0, 1.0, 1.0, 1.0, 1.0, 1.0, 1.0, 1.0, 1.0, 1.0, 1.0, 1.0, 1.0, 1.0, 1.0, 1.0, 1.0, 1.0, 1.0, 1.0, 1.0, 1.0, 1.0, 1.0, 1.0, 1.0, 1.0, 1.0, 1.0, 1.0, 1.0, 1.0, 1.0, 1.0, 1.0, 1.0, 1.0, 1.0, 1.0, 1.0, 1.0, 1.0, 1.0, 1.0, 1.0, 1.0, 1.0, 1.0, 1.0, 1.0, 1.0, 1.0, 1.0, 1.0, 1.0, 1.0, 1.0, 1.0, 1.0, 1.0, 1.0, 1.0, 1.0, 1.0, 1.0, 1.0, 1.0, 1.0, 1.0, 1.0, 1.0, 1.0, 1.0, 1.0, 1.0, 1.0, 1.0, 1.0, 1.0, 1.0, 1.0, 1.0, 1.0, 1.0, 1.0, 1.0, 1.0, 1.0, 1.0, 1.0, 1.0, 1.0, 1.0, 1.0, 1.0, 1.0, 1.0, 1.0, 1.0, 1.0, 1.0, 1.0, 1.0, 1.0, 1.0, 1.0, 1.0, 1.0, 1.0, 1.0, 1.0, 1.0, 1.0, 1.0, 1.0, 1.0, 1.0, 1.0, 1.0, 1.0, 1.0, 1.0, 1.0, 1.0, 1.0, 1.0, 1.0, 1.0, 1.0, 1.0, 1.0, 1.0, 1.0, 1.0, 1.0, 1.0, 1.0, 1.0, 1.0, 1.0, 1.0, 1.0, 1.0, 1.0, 1.0, 1.0, 1.0, 1.0, 1.0, 1.0, 1.0, 1.0, 1.0, 1.0, 1.0, 1.0, 1.0, 1.0, 1.0, 1.0, 1.0, 1.0, 1.0, 1.0, 1.0, 1.0, 1.0, 1.0, 1.0, 1.0, 1.0, 1.0, 1.0, 1.0, 1.0, 1.0, 1.0, 1.0, 1.0, 1.0, 1.0, 1.0, 1.0, 1.0, 1.0, 1.0, 1.0, 1.0, 1.0, 1.0, 1.0, 1.0, 1.0, 1.0, 1.0, 1.0, 1.0, 1.0, 1.0, 1.0, 1.0, 1.0, 1.0, 1.0, 1.0, 1.0, 1.0, 1.0, 1.0, 1.0, 1.0, 1.0, 1.0, 1.0, 1.0, 1.0, 1.0, 1.0, 1.0, 1.0, 1.0, 1.0, 1.0, 1.0, 1.0, 1.0, 1.0, 1.0, 1.0, 1.0, 1.0, 1.0, 1.0, 1.0, 1.0, 1.0, 1.0, 1.0, 1.0, 1.0, 1.0, 1.0, 1.0, 1.0, 1.0, 1.0, 1.0, 1.0, 1.0, 1.0, 1.0, 1.0, 1.0, 1.0, 1.0, 1.0, 1.0, 1.0, 1.0, 1.0, 1.0, 1.0, 1.0, 1.0, 1.0, 1.0, 1.0, 1.0, 1.0, 1.0, 1.0, 1.0, 1.0, 1.0, 1.0, 1.0, 1.0, 1.0, 1.0, 1.0, 1.0, 1.0, 1.0, 1.0, 1.0, 1.0, 1.0, 1.0, 1.0, 1.0, 1.0, 1.0, 1.0, 1.0, 1.0, 1.0, 1.0, 1.0, 1.0, 1.0, 1.0, 1.0, 1.0, 1.0, 1.0, 1.0, 1.0, 1.0, 1.0, 1.0, 1.0, 1.0, 1.0, 1.0, 1.0, 1.0, 1.0, 1.0, 1.0, 1.0, 1.0, 1.0, 1.0, 1.0, 1.0, 1.0, 1.0, 1.0, 1.0, 1.0, 1.0, 1.0, 1.0, 1.0, 1.0, 1.0, 1.0, 1.0, 1.0, 1.0, 1.0, 1.0, 1.0, 1.0, 1.0, 1.0, 1.0, 1.0, 1.0, 1.0, 1.0, 1.0, 1.0, 1.0, 1.0, 1.0, 1.0, 1.0, 1.0, 1.0, 1.0, 1.0, 1.0, 1.0, 1.0, 1.0, 1.0, 1.0, 1.0, 1.0, 1.0, 1.0, 1.0, 1.0, 1.0, 1.0, 1.0, 1.0, 1.0, 1.0, 1.0, 1.0, 1.0, 1.0, 1.0, 1.0, 1.0, 1.0, 1.0, 1.0, 1.0, 1.0, 1.0, 1.0, 1.0, 1.0, 1.0, 1.0, 1.0, 1.0, 1.0, 1.0, 1.0, 1.0, 1.0, 1.0, 1.0, 1.0, 1.0, 1.0, 1.0, 1.0, 1.0, 1.0, 1.0, 1.0, 1.0, 1.0, 1.0, 1.0, 1.0, 1.0, 1.0, 1.0, 1.0, 1.0, 1.0, 1.0, 1.0, 1.0, 1.0, 1.0, 1.0, 1.0, 1.0, 1.0, 1.0, 1.0, 1.0, 1.0, 1.0, 1.0, 1.0, 1.0, 1.0, 1.0, 1.0, 1.0, 1.0, 1.0, 1.0, 1.0, 1.0, 1.0, 1.0, 1.0, 1.0, 1.0, 1.0, 1.0, 1.0, 1.0, 1.0, 1.0, 1.0, 1.0, 1.0, 1.0, 1.0, 1.0, 1.0, 1.0, 1.0, 1.0, 1.0, 1.0, 1.0, 1.0, 1.0, 1.0, 1.0, 1.0, 1.0, 1.0, 1.0, 1.0, 1.0, 1.0, 1.0, 1.0, 1.0, 1.0, 1.0, 1.0, 1.0, 1.0, 1.0, 1.0, 1.0, 1.0, 1.0, 1.0, 1.0, 1.0, 1.0, 1.0, 1.0, 1.0, 1.0, 1.0, 1.0, 1.0, 1.0, 1.0, 1.0, 1.0, 1.0, 1.0, 1.0, 1.0, 1.0, 1.0, 1.0, 1.0, 1.0, 1.0, 1.0, 1.0, 1.0, 1.0, 1.0, 1.0, 1.0, 1.0, 1.0, 1.0, 1.0, 1.0, 1.0, 1.0, 1.0, 1.0, 1.0, 1.0, 1.0, 1.0, 1.0, 1.0, 1.0, 1.0, 1.0, 1.0, 1.0, 1.0, 1.0, 1.0, 1.0, 1.0, 1.0, 1.0, 1.0, 1.0, 1.0, 1.0, 1.0, 1.0, 1.0, 1.0, 1.0, 1.0, 1.0, 1.0, 1.0, 1.0, 1.0, 1.0, 1.0, 1.0, 1.0, 1.0, 1.0, 1.0, 1.0, 1.0, 1.0, 1.0, 1.0, 1.0, 1.0, 1.0, 1.0, 1.0, 1.0, 1.0, 1.0, 1.0, 1.0, 1.0, 1.0, 1.0, 1.0, 1.0, 1.0, 1.0, 1.0, 1.0, 1.0, 1.0, 1.0, 1.0, 1.0, 1.0, 1.0, 1.0, 1.0, 1.0, 1.0, 1.0, 1.0, 1.0, 1.0, 1.0, 1.0, 1.0, 1.0, 1.0, 1.0, 1.0, 1.0, 1.0, 1.0, 1.0, 1.0, 1.0, 1.0, 1.0, 1.0, 1.0, 1.0, 1.0, 1.0, 1.0, 1.0, 1.0, 1.0, 1.0, 1.0, 1.0, 1.0, 1.0, 1.0, 1.0, 1.0, 1.0, 1.0, 1.0, 1.0, 1.0, 1.0, 1.0, 1.0, 1.0, 1.0, 1.0, 1.0, 1.0, 1.0, 1.0, 1.0, 1.0, 1.0, 1.0, 1.0, 1.0, 1.0, 1.0, 1.0, 1.0, 1.0, 1.0, 1.0, 1.0, 1.0, 1.0, 1.0, 1.0, 1.0, 1.0, 1.0, 1.0, 1.0, 1.0, 1.0, 1.0, 1.0, 1.0, 1.0, 1.0, 1.0, 1.0, 1.0, 1.0, 1.0, 1.0, 1.0, 1.0, 1.0, 1.0, 1.0, 1.0, 1.0, 1.0, 1.0, 1.0, 1.0, 1.0, 1.0, 1.0, 1.0, 1.0, 1.0, 1.0, 1.0, 1.0, 1.0, 1.0, 1.0, 1.0, 1.0, 1.0, 1.0, 1.0, 1.0, 1.0, 1.0, 1.0, 1.0, 1.0, 1.0, 1.0, 1.0, 1.0, 1.0, 1.0, 1.0, 1.0, 1.0, 1.0, 1.0, 1.0, 1.0, 1.0, 1.0, 1.0, 1.0, 1.0, 1.0, 1.0, 1.0, 1.0, 1.0, 1.0, 1.0, 1.0, 1.0, 1.0, 1.0, 1.0, 1.0, 1.0, 1.0, 1.0, 1.0, 1.0, 1.0, 1.0, 1.0, 1.0, 1.0, 1.0, 1.0, 1.0, 1.0, 1.0, 1.0, 1.0, 1.0, 1.0, 1.0, 1.0, 1.0, 1.0, 1.0, 1.0, 1.0, 1.0, 1.0, 1.0, 1.0, 1.0, 1.0, 1.0, 1.0, 1.0, 1.0, 1.0, 1.0, 1.0, 1.0, 1.0, 1.0, 1.0, 1.0, 1.0, 1.0, 1.0, 1.0, 1.0, 1.0, 1.0, 1.0, 1.0, 1.0, 1.0, 1.0, 1.0, 1.0, 1.0, 1.0, 1.0, 1.0, 1.0, 1.0, 1.0, 1.0, 1.0, 1.0, 1.0, 1.0, 1.0, 1.0, 1.0, 1.0, 1.0, 1.0, 1.0, 1.0, 1.0, 1.0, 1.0, 1.0, 1.0, 1.0, 1.0, 1.0, 1.0, 1.0, 1.0, 1.0, 1.0, 1.0, 1.0, 1.0, 1.0, 1.0, 1.0, 1.0, 1.0, 1.0, 1.0, 1.0, 1.0, 1.0, 1.0, 1.0, 1.0, 1.0, 1.0, 1.0, 1.0, 1.0, 1.0, 1.0, 1.0, 1.0, 1.0, 1.0, 1.0, 1.0, 1.0, 1.0, 1.0, 1.0, 1.0, 1.0, 1.0, 1.0, 1.0, 1.0, 1.0, 1.0, 1.0, 1.0, 1.0, 1.0, 1.0, 1.0, 1.0, 1.0, 1.0, 1.0, 1.0, 1.0, 1.0, 1.0, 1.0, 1.0, 1.0, 1.0, 1.0, 1.0, 1.0, 1.0, 1.0, 1.0, 1.0, 1.0, 1.0, 1.0, 1.0, 1.0, 1.0, 1.0, 1.0, 1.0, 1.0, 1.0, 1.0, 1.0, 1.0, 1.0, 1.0, 1.0, 1.0, 1.0, 1.0, 1.0, 1.0, 1.0, 1.0, 1.0, 1.0, 1.0, 1.0, 1.0, 1.0, 1.0, 1.0, 1.0, 1.0, 1.0, 1.0, 1.0, 1.0, 1.0, 1.0, 1.0, 1.0, 1.0, 1.0, 1.0, 1.0, 1.0, 1.0, 1.0, 1.0, 1.0, 1.0, 1.0, 1.0, 1.0, 1.0, 1.0, 1.0, 1.0, 1.0, 1.0, 1.0, 1.0, 1.0, 1.0, 1.0, 1.0, 1.0, 1.0, 1.0, 1.0, 1.0, 1.0, 1.0, 1.0, 1.0, 1.0, 1.0, 1.0, 1.0, 1.0, 1.0, 1.0, 1.0, 1.0, 1.0, 1.0, 1.0, 1.0, 1.0, 1.0, 1.0, 1.0, 1.0, 1.0, 1.0, 1.0, 1.0, 1.0, 1.0, 1.0, 1.0, 1.0, 1.0, 1.0, 1.0, 1.0, 1.0, 1.0, 1.0, 1.0, 1.0, 1.0, 1.0, 1.0, 1.0, 1.0, 1.0, 1.0, 1.0, 1.0, 1.0, 1.0, 1.0, 1.0, 1.0, 1.0, 1.0, 1.0, 1.0, 1.0, 1.0, 1.0, 1.0, 1.0, 1.0, 1.0, 1.0, 1.0, 1.0, 1.0, 1.0, 1.0, 1.0, 1.0, 1.0, 1.0, 1.0, 1.0, 1.0, 1.0, 1.0, 1.0, 1.0, 1.0, 1.0, 1.0, 1.0, 1.0, 1.0, 1.0, 1.0, 1.0, 1.0, 1.0, 1.0, 1.0, 1.0, 1.0, 1.0, 1.0, 1.0, 1.0, 1.0, 1.0, 1.0, 1.0, 1.0, 1.0, 1.0, 1.0, 1.0, 1.0, 1.0, 1.0, 1.0, 1.0, 1.0, 1.0, 1.0, 1.0, 1.0, 1.0, 1.0, 1.0, 1.0, 1.0, 1.0, 1.0, 1.0, 1.0, 1.0, 1.0, 1.0, 1.0, 1.0, 1.0, 1.0, 1.0, 1.0, 1.0, 1.0, 1.0, 1.0, 1.0, 1.0, 1.0, 1.0, 1.0, 1.0, 1.0, 1.0, 1.0, 1.0, 1.0, 1.0, 1.0, 1.0, 1.0, 1.0, 1.0, 1.0, 1.0, 1.0, 1.0, 1.0, 1.0, 1.0, 1.0, 1.0, 1.0, 1.0, 1.0, 1.0, 1.0, 1.0, 1.0, 1.0, 1.0, 1.0, 1.0, 1.0, 1.0, 1.0, 1.0, 1.0, 1.0, 1.0, 1.0, 1.0, 1.0, 1.0, 1.0, 1.0, 1.0, 1.0, 1.0, 1.0, 1.0, 1.0, 1.0, 1.0, 1.0, 1.0, 1.0, 1.0, 1.0, 1.0, 1.0, 1.0, 1.0, 1.0, 1.0, 1.0, 1.0, 1.0, 1.0, 1.0, 1.0, 1.0, 1.0, 1.0, 1.0, 1.0, 1.0, 1.0, 1.0, 1.0, 1.0, 1.0, 1.0, 1.0, 1.0, 1.0, 1.0, 1.0, 1.0, 1.0, 1.0, 1.0, 1.0, 1.0, 1.0, 1.0, 1.0, 1.0, 1.0, 1.0, 1.0, 1.0, 1.0, 1.0, 1.0, 1.0, 1.0, 1.0, 1.0, 1.0, 1.0, 1.0])
me_plane_004.materials.append(mat_material)
me_plane_004.use_remesh_preserve_volume = False
me_plane_004.use_remesh_preserve_attributes = False
me_plane_004.use_mirror_vertex_groups = False
me_plane_004.update()
me_plane = bpy.data.meshes.new('Plane')
me_plane.from_pydata([(0.1453, 0.02117, 0.07173), (0.1459, 0.02131, 0.1201), (0.1257, 0.02153, 0.379), (0.1264, 0.01593, 0.2097), (0.1014, 0.009842, -0.03824), (0.147, 0.02128, 0.01622), (0.137, 0.01832, -0.01781), (0.08965, 0.008118, 0.07585), (0.08499, 0.00747, 0.104), (0.03921, 0.002954, 0.09395), (0.04269, 0.003094, 0.06426), (0.1058, 0.01131, 0.008553), (0.07676, 0.006363, -0.01032), (0.04845, 0.003344, -0.04388), (0.03777, 0.002678, -0.01272), (0.05592, 0.004012, 0.02617), (0.09586, 0.009034, 0.04692), (0.03201, 0.002379, 0.02191), (0.1261, 0.01681, 0.2717), (0.1206, 0.04981, 0.4786), (0.1167, 0.09129, 0.5543), (0.08446, 0.1154, 0.5938), (0.03509, 0.1227, 0.6054), (0.0, 0.001608, -0.04372), (0.0, 0.0018, 0.09266), (0.0, 0.00168, 0.04553), (0.0, 0.001619, -0.01358), (0.0, 0.1238, 0.6074), (0.209, 0.05121, 0.08829), (0.2052, 0.05043, 0.1956), (0.2152, 0.05343, -0.01345), (0.1418, 0.02705, -0.09465), (0.2083, 0.05078, -0.04403), (0.1866, 0.04296, -0.07333), (0.1991, 0.05322, 0.3705), (0.1328, 0.146, 0.594), (0.1877, 0.1556, 0.5769), (0.1904, 0.1551, 0.5742), (0.07992, 0.01646, 0.1749), (0.1029, 0.02061, 0.2131), (0.09669, 0.02007, 0.2725), (0.07075, 0.02122, 0.3831), (0.06332, 0.0473, 0.472), (0.06959, 0.08941, 0.5466), (0.05498, 0.1053, 0.5722), (0.03206, 0.1146, 0.5855), (0.02791, 0.01193, 0.1483), (0.05835, 0.01396, 0.1587), (0.0615, 0.01465, -0.1038), (0.203, 0.05043, 0.2601), (0.1964, 0.08078, 0.4677), (0.03596, 0.1429, 0.6063), (0.09015, 0.1427, 0.6026), (0.0, 0.01235, -0.1048), (-0.0001184, 0.1432, 0.6072), (0.0, 0.01141, 0.1477), (0.0, 0.1153, 0.588), (0.08757, 0.009098, 0.1693), (0.08876, 0.008431, 0.1683), (0.0879, 0.008717, 0.169), (0.08834, 0.008472, 0.1687), (0.1143, 0.01332, 0.2111), (0.1126, 0.01386, 0.2113), (0.1137, 0.01331, 0.2112), (0.1131, 0.01351, 0.2113), (0.108, 0.01306, 0.2739), (0.1063, 0.0136, 0.2739), (0.1074, 0.01305, 0.2739), (0.1068, 0.01325, 0.2739), (0.08541, 0.01526, 0.3826), (0.08705, 0.0147, 0.3827), (0.08586, 0.01491, 0.3827), (0.08646, 0.01471, 0.3827), (0.0791, 0.0423, 0.4771), (0.07747, 0.04284, 0.4767), (0.0785, 0.04231, 0.477), (0.07791, 0.04251, 0.4769), (0.08013, 0.08457, 0.5532), (0.07852, 0.08474, 0.5523), (0.07953, 0.08443, 0.5529), (0.07894, 0.0845, 0.5526), (0.06215, 0.103, 0.5814), (0.06358, 0.1031, 0.5826), (0.0625, 0.1029, 0.5818), (0.06302, 0.1029, 0.5823), (0.03601, 0.1152, 0.5986), (0.03546, 0.1146, 0.5969), (0.03581, 0.1148, 0.5981), (0.03561, 0.1146, 0.5975), (0.02987, 0.00353, 0.1401), (0.03019, 0.002682, 0.1387), (0.02996, 0.003104, 0.1397), (0.03008, 0.002794, 0.1392), (0.06404, 0.0052, 0.15), (0.06331, 0.005985, 0.1513), (0.06378, 0.005287, 0.1505), (0.06351, 0.005575, 0.151), (-5.292e-13, 0.002861, 0.1393), (0.0, 0.002, 0.1378), (-4.547e-13, 0.002432, 0.1389), (-1.137e-13, 0.002117, 0.1384), (0.0, 0.117, 0.6019), (-2.337e-06, 0.1162, 0.6002), (-3.131e-07, 0.1165, 0.6014), (-1.168e-06, 0.1163, 0.6008), (0.2044, 0.03927, 0.0886), (0.2056, 0.04084, 0.08798), (0.2052, 0.03988, 0.08815), (0.2018, 0.04009, 0.1955), (0.2006, 0.03853, 0.1957), (0.2014, 0.03914, 0.1956), (0.212, 0.04309, -0.01284), (0.2107, 0.0415, -0.0116), (0.2116, 0.04212, -0.01246), (0.1412, 0.0166, -0.08693), (0.1422, 0.01796, -0.08863), (0.142, 0.0171, -0.08797), (0.2056, 0.04064, -0.04123), (0.2043, 0.03907, -0.03984), (0.2052, 0.03969, -0.04074), (0.1853, 0.03337, -0.06837), (0.1842, 0.03187, -0.0668), (0.185, 0.03245, -0.06777), (0.1956, 0.04303, 0.3718), (0.1944, 0.04149, 0.3721), (0.1952, 0.04208, 0.372), (0.135, 0.1363, 0.5975), (0.135, 0.1344, 0.597), (0.1351, 0.1352, 0.5975), (0.188, 0.1436, 0.5793), (0.1873, 0.1418, 0.579), (0.1879, 0.1426, 0.5794), (0.1892, 0.1431, 0.578), (0.1881, 0.1413, 0.5781), (0.1888, 0.1422, 0.5782), (0.0618, 0.004521, -0.09587), (0.06206, 0.005682, -0.09765), (0.06203, 0.004874, -0.09696), (0.1983, 0.03854, 0.2604), (0.1996, 0.0401, 0.2602), (0.1992, 0.03915, 0.2602), (0.1913, 0.06988, 0.472), (0.1926, 0.07129, 0.4714), (0.1922, 0.07041, 0.4718), (0.03616, 0.1322, 0.612), (0.03624, 0.1342, 0.612), (0.03623, 0.1332, 0.6123), (0.09055, 0.1312, 0.6068), (0.09085, 0.1332, 0.6071), (0.09079, 0.1322, 0.6072), (0.0, 0.002252, -0.09675), (0.0, 0.003382, -0.09856), (0.0, 0.002583, -0.09786), (-1.22e-05, 0.1347, 0.6133), (0.0, 0.1327, 0.6133), (-3.572e-06, 0.1337, 0.6136), (0.1185, 0.07161, 0.5184), (0.1939, 0.1139, 0.5257), (0.07027, 0.06932, 0.5106), (0.0816, 0.06424, 0.515), (0.08204, 0.06395, 0.5153), (0.08264, 0.06382, 0.5155), (0.08324, 0.06388, 0.5157), (0.1903, 0.1034, 0.5299), (0.1899, 0.1024, 0.5302), (0.1891, 0.1018, 0.5302)], [], [(106, 111, 30, 28), (2, 124, 141, 19), (57, 62, 39, 38), (120, 115, 31, 33), (142, 123, 34, 50), (123, 139, 49, 34), (115, 136, 48, 31), (3, 109, 138, 18), (117, 120, 33, 32), (97, 89, 46, 55), (90, 98, 24, 9), (94, 57, 38, 47), (7, 0, 1, 8), (10, 7, 8, 9), (25, 10, 9, 24), (15, 17, 14, 12), (16, 15, 12, 11), (13, 4, 12, 14), (4, 6, 11, 12), (23, 13, 14, 26), (7, 10, 15, 16), (25, 26, 14, 17), (153, 145, 51, 54), (10, 25, 17, 15), (5, 16, 11, 6), (0, 7, 16, 5), (139, 108, 29, 49), (66, 69, 41, 40), (69, 74, 42, 41), (159, 78, 43, 158), (136, 151, 53, 48), (78, 81, 44, 43), (126, 129, 36, 35), (81, 86, 45, 44), (86, 102, 56, 45), (89, 94, 47, 46), (145, 148, 52, 51), (148, 126, 35, 52), (154, 27, 22, 144), (1, 105, 109, 3), (114, 121, 6, 4), (121, 118, 5, 6), (118, 112, 0, 5), (112, 105, 1, 0), (18, 138, 124, 2), (135, 114, 4, 13), (156, 165, 133, 20), (163, 142, 50, 157), (129, 132, 37, 36), (62, 66, 40, 39), (73, 70, 2, 19), (65, 61, 3, 18), (22, 85, 82, 21), (162, 73, 19, 156), (18, 2, 70, 65), (101, 85, 22, 27), (21, 82, 77, 20), (8, 93, 90, 9), (58, 1, 3, 61), (150, 135, 13, 23), (111, 117, 32, 30), (20, 127, 147, 21), (144, 22, 21, 147), (20, 133, 130, 127), (62, 57, 59, 64), (64, 59, 60, 63), (63, 60, 58, 61), (74, 69, 71, 76), (76, 71, 72, 75), (75, 72, 70, 73), (66, 62, 64, 68), (68, 64, 63, 67), (67, 63, 61, 65), (86, 81, 83, 88), (88, 83, 84, 87), (87, 84, 82, 85), (159, 74, 76, 160), (160, 76, 75, 161), (161, 75, 73, 162), (69, 66, 68, 71), (71, 68, 67, 72), (72, 67, 65, 70), (102, 86, 88, 104), (104, 88, 87, 103), (103, 87, 85, 101), (81, 78, 80, 83), (83, 80, 79, 84), (84, 79, 77, 82), (94, 89, 91, 96), (96, 91, 92, 95), (95, 92, 90, 93), (57, 94, 96, 59), (59, 96, 95, 60), (60, 95, 93, 58), (89, 97, 99, 91), (91, 99, 100, 92), (92, 100, 98, 90), (58, 93, 8, 1), (145, 153, 155, 146), (146, 155, 154, 144), (106, 108, 110, 107), (107, 110, 109, 105), (115, 120, 122, 116), (116, 122, 121, 114), (120, 117, 119, 122), (122, 119, 118, 121), (117, 111, 113, 119), (119, 113, 112, 118), (111, 106, 107, 113), (113, 107, 105, 112), (139, 123, 125, 140), (140, 125, 124, 138), (136, 115, 116, 137), (137, 116, 114, 135), (163, 132, 134, 164), (164, 134, 133, 165), (132, 129, 131, 134), (134, 131, 130, 133), (129, 126, 128, 131), (131, 128, 127, 130), (151, 136, 137, 152), (152, 137, 135, 150), (108, 139, 140, 110), (110, 140, 138, 109), (123, 142, 143, 125), (125, 143, 141, 124), (148, 145, 146, 149), (149, 146, 144, 147), (126, 148, 149, 128), (128, 149, 147, 127), (108, 106, 28, 29), (143, 164, 165, 141), (142, 163, 164, 143), (79, 161, 162, 77), (80, 160, 161, 79), (78, 159, 160, 80), (77, 162, 156, 20), (132, 163, 157, 37), (19, 141, 165, 156), (74, 159, 158, 42)])
me_plane.polygons.foreach_set('use_smooth', [True] * 140)
me_plane.materials.append(mat_material)
me_plane.use_remesh_preserve_volume = False
me_plane.use_remesh_preserve_attributes = False
me_plane.use_mirror_vertex_groups = False
me_plane.update()
me_circle_001 = bpy.data.meshes.new('Circle.001')
me_circle_001.from_pydata([(0.0, 0.11, -0.0002661), (-0.055, 0.09526, -0.0002661), (-0.09526, 0.055, -0.0002661), (-0.11, -4.808e-09, -0.0002661), (-0.09526, -0.055, -0.0002661), (-0.055, -0.09526, -0.0002661), (-1.661e-08, -0.11, -0.0002661), (0.055, -0.09526, -0.0002661), (0.09526, -0.055, -0.0002661), (0.11, -5.114e-08, -0.0002661), (0.09526, 0.055, -0.0002661), (0.055, 0.09526, -0.0002661), (0.0, 0.03625, -0.07137), (-0.01813, 0.0314, -0.07137), (-0.0314, 0.01813, -0.07137), (-0.03625, -1.585e-09, -0.07137), (-0.0314, -0.01813, -0.07137), (-0.01813, -0.0314, -0.07137), (-5.474e-09, -0.03625, -0.07137), (0.01813, -0.0314, -0.07137), (0.0314, -0.01813, -0.07137), (0.03625, -1.685e-08, -0.07137), (0.0314, 0.01813, -0.07137), (0.01813, 0.0314, -0.07137), (0.0, 0.02077, -0.07137), (-0.01039, 0.01799, -0.07137), (-0.01799, 0.01039, -0.07137), (-0.02077, -9.08e-10, -0.07137), (-0.01799, -0.01039, -0.07137), (-0.01039, -0.01799, -0.07137), (-3.136e-09, -0.02077, -0.07137), (0.01039, -0.01799, -0.07137), (0.01799, -0.01039, -0.07137), (0.02077, -9.657e-09, -0.07137), (0.01799, 0.01039, -0.07137), (0.01039, 0.01799, -0.07137), (0.0, 0.01122, -0.05758), (-0.005612, 0.00972, -0.05758), (-0.00972, 0.005612, -0.05758), (-0.01122, -4.906e-10, -0.05758), (-0.00972, -0.005612, -0.05758), (-0.005612, -0.00972, -0.05758), (-1.695e-09, -0.01122, -0.05758), (0.005612, -0.00972, -0.05758), (0.00972, -0.005612, -0.05758), (0.01122, -5.218e-09, -0.05758), (0.00972, 0.005612, -0.05758), (0.005612, 0.00972, -0.05758), (4.657e-10, -1.863e-09, -0.05758)], [], [(11, 23, 12, 0), (1, 13, 14, 2), (8, 20, 21, 9), (5, 17, 18, 6), (2, 14, 15, 3), (9, 21, 22, 10), (6, 18, 19, 7), (3, 15, 16, 4), (10, 22, 23, 11), (0, 12, 13, 1), (7, 19, 20, 8), (4, 16, 17, 5), (19, 18, 30, 31), (16, 15, 27, 28), (23, 22, 34, 35), (13, 12, 24, 25), (20, 19, 31, 32), (17, 16, 28, 29), (12, 23, 35, 24), (14, 13, 25, 26), (21, 20, 32, 33), (18, 17, 29, 30), (15, 14, 26, 27), (22, 21, 33, 34), (34, 33, 45, 46), (31, 30, 42, 43), (28, 27, 39, 40), (35, 34, 46, 47), (25, 24, 36, 37), (32, 31, 43, 44), (29, 28, 40, 41), (24, 35, 47, 36), (26, 25, 37, 38), (33, 32, 44, 45), (30, 29, 41, 42), (27, 26, 38, 39), (39, 38, 48), (46, 45, 48), (43, 42, 48), (40, 39, 48), (47, 46, 48), (37, 36, 48), (44, 43, 48), (41, 40, 48), (36, 47, 48), (38, 37, 48), (45, 44, 48), (42, 41, 48)])
me_circle_001.polygons.foreach_set('use_smooth', [True] * 48)
_k = set([(12, 13), (12, 23), (13, 14), (14, 15), (15, 16), (16, 17), (17, 18), (18, 19), (19, 20), (20, 21), (21, 22), (22, 23), (24, 25), (24, 35), (25, 26), (26, 27), (27, 28), (28, 29), (29, 30), (30, 31), (31, 32), (32, 33), (33, 34), (34, 35), (36, 37), (36, 47), (37, 38), (38, 39), (39, 40), (40, 41), (41, 42), (42, 43), (43, 44), (44, 45), (45, 46), (46, 47)])
me_circle_001.attributes.new('sharp_edge', 'BOOLEAN', 'EDGE').data.foreach_set('value', [ (min(e.vertices), max(e.vertices)) in _k for e in me_circle_001.edges])
me_circle_001.use_remesh_preserve_volume = False
me_circle_001.use_remesh_preserve_attributes = False
me_circle_001.use_mirror_vertex_groups = False
me_circle_001.update()
me_plane_016 = bpy.data.meshes.new('Plane.016')
me_plane_016.from_pydata([(0.1291, 0.1461, -0.01516), (0.141, 0.142, -0.01844), (0.1504, 0.1319, -0.02122), (0.1561, 0.1114, -0.02306), (0.07654, 0.1366, -0.004859), (0.1144, 0.1434, -0.01159), (0.07967, 0.09192, -0.00527), (0.1177, 0.09865, -0.01237), (0.07856, 0.1144, -0.005125), (0.1158, 0.121, -0.01191), (0.1333, 0.1265, -0.01625), (0.1371, 0.105, -0.01735), (0.158, 0.08479, -0.02368), (0.16, 0.05814, -0.0243), (0.08205, 0.03884, -0.005588), (0.08097, 0.06538, -0.005441), (0.1221, 0.04595, -0.01344), (0.1199, 0.0723, -0.0129), (0.1413, 0.05205, -0.01852), (0.1392, 0.07854, -0.01794), (0.03522, 0.1313, -0.0008731), (0.03618, 0.08702, -0.0009369), (0.0357, 0.1097, -0.000905), (0.0373, 0.0336, -0.001012), (0.03674, 0.06031, -0.0009746), (0.0, 0.1298, 0.0001178), (0.0, 0.08426, 0.0001178), (0.0, 0.107, 0.0001178), (0.0, 0.03057, 0.0001178), (0.0, 0.05742, 0.0001178), (0.07305, 0.1607, -0.02166), (0.1088, 0.1678, -0.02784), (0.1279, 0.1697, -0.03229), (0.1507, 0.1645, -0.03753), (0.1662, 0.1475, -0.0429), (0.1733, 0.1245, -0.04588), (0.1752, 0.09589, -0.04661), (0.1772, 0.06793, -0.0473), (0.03312, 0.1562, -0.01791), (0.0, 0.1549, -0.01703), (0.0, -0.02716, -0.01586), (0.03916, -0.02609, -0.01709), (0.1462, -0.007856, -0.0356), (0.165, -0.00186, -0.04146), (0.1269, -0.01323, -0.03036), (0.08586, -0.02065, -0.0221), (0.1813, 0.02422, -0.04698), (0.08497, 0.0002217, -0.004151), (0.1256, 0.007551, -0.01236), (0.1633, 0.01942, -0.02342), (0.1447, 0.01349, -0.01756), (0.03873, -0.005157, 0.0008077), (0.0, -0.006214, 0.002032), (0.0, -0.02511, -0.009362), (0.03906, -0.02404, -0.0106), (0.1458, -0.005228, -0.0291), (0.1646, 0.0007475, -0.03501), (0.1265, -0.01122, -0.02386), (0.08566, -0.01861, -0.0156), (0.07536, 0.1538, -0.004254), (0.112, 0.161, -0.01065), (0.1302, 0.1628, -0.01498), (0.1473, 0.1577, -0.01978), (0.1623, 0.1432, -0.02458), (0.1702, 0.1217, -0.02732), (0.1722, 0.0938, -0.02798), (0.1745, 0.066, -0.02866), (0.03426, 0.1493, -0.0003608), (0.0, 0.1479, 0.0005653), (0.1781, 0.02545, -0.02821), (0.1826, 0.008112, -0.0465), (0.1813, 0.003905, -0.04612), (0.1832, 0.00599, -0.04621), (0.1779, 0.00581, -0.03936), (0.1795, 0.009121, -0.03839), (0.1791, 0.007365, -0.03917)], [], [(66, 13, 49, 69), (22, 8, 4, 20), (16, 48, 50, 18), (8, 6, 7, 9), (24, 15, 6, 21), (4, 8, 9, 5), (21, 6, 8, 22), (10, 9, 7, 11), (18, 50, 49, 13), (51, 47, 14, 23), (2, 10, 11, 3), (0, 10, 2, 1), (9, 10, 0, 5), (3, 11, 19, 12), (12, 19, 18, 13), (11, 7, 17, 19), (19, 17, 16, 18), (23, 14, 15, 24), (6, 15, 17, 7), (15, 14, 16, 17), (28, 23, 24, 29), (47, 48, 16, 14), (26, 21, 22, 27), (29, 24, 21, 26), (27, 22, 20, 25), (59, 4, 5, 60), (25, 20, 67, 68), (20, 4, 59, 67), (60, 5, 0, 61), (61, 0, 1, 62), (62, 1, 2, 63), (63, 2, 3, 64), (64, 3, 12, 65), (65, 12, 13, 66), (56, 43, 71, 73), (69, 46, 37, 66), (51, 54, 58, 47), (47, 58, 57, 48), (49, 56, 73), (48, 57, 55, 50), (50, 55, 56, 49), (52, 53, 54, 51), (55, 42, 43, 56), (57, 44, 42, 55), (67, 38, 39, 68), (60, 31, 30, 59), (61, 32, 31, 60), (62, 33, 32, 61), (63, 34, 33, 62), (64, 35, 34, 63), (65, 36, 35, 64), (66, 37, 36, 65), (59, 30, 38, 67), (54, 41, 45, 58), (53, 40, 41, 54), (58, 45, 44, 57), (70, 46, 69), (52, 51, 23, 28), (74, 75, 72, 70), (75, 73, 71, 72), (74, 70, 69), (49, 73, 75, 74), (69, 49, 74)])
me_plane_016.polygons.foreach_set('use_smooth', [True] * 63)
_k = set([(40, 41), (41, 45), (42, 43), (42, 44), (43, 71), (44, 45), (46, 69), (47, 48), (47, 51), (48, 50), (49, 50), (49, 69), (51, 52), (53, 54), (54, 58), (55, 56), (55, 57), (56, 73), (57, 58), (59, 60), (59, 67), (60, 61), (61, 62), (62, 63), (63, 64), (64, 65), (65, 66), (66, 69), (67, 68), (69, 74), (73, 75), (74, 75)])
me_plane_016.attributes.new('sharp_edge', 'BOOLEAN', 'EDGE').data.foreach_set('value', [ (min(e.vertices), max(e.vertices)) in _k for e in me_plane_016.edges])
_ca = me_plane_016.color_attributes.new('Col', 'BYTE_COLOR', 'CORNER')
_ca.data.foreach_set('color', [1.0, 1.0, 1.0, 1.0, 1.0, 1.0, 1.0, 1.0, 1.0, 1.0, 1.0, 1.0, 1.0, 1.0, 1.0, 1.0, 1.0, 1.0, 1.0, 1.0, 1.0, 1.0, 1.0, 1.0, 1.0, 1.0, 1.0, 1.0, 1.0, 1.0, 1.0, 1.0, 1.0, 1.0, 1.0, 1.0, 1.0, 1.0, 1.0, 1.0, 1.0, 1.0, 1.0, 1.0, 1.0, 1.0, 1.0, 1.0, 1.0, 1.0, 1.0, 1.0, 1.0, 1.0, 1.0, 1.0, 1.0, 1.0, 1.0, 1.0, 1.0, 1.0, 1.0, 1.0, 1.0, 1.0, 1.0, 1.0, 1.0, 1.0, 1.0, 1.0, 1.0, 1.0, 1.0, 1.0, 1.0, 1.0, 1.0, 1.0, 1.0, 1.0, 1.0, 1.0, 1.0, 1.0, 1.0, 1.0, 1.0, 1.0, 1.0, 1.0, 1.0, 1.0, 1.0, 1.0, 1.0, 1.0, 1.0, 1.0, 1.0, 1.0, 1.0, 1.0, 1.0, 1.0, 1.0, 1.0, 1.0, 1.0, 1.0, 1.0, 1.0, 1.0, 1.0, 1.0, 1.0, 1.0, 1.0, 1.0, 1.0, 1.0, 1.0, 1.0, 1.0, 1.0, 1.0, 1.0, 1.0, 1.0, 1.0, 1.0, 1.0, 1.0, 1.0, 1.0, 1.0, 1.0, 1.0, 1.0, 1.0, 1.0, 1.0, 1.0, 1.0, 1.0, 1.0, 1.0, 1.0, 1.0, 1.0, 1.0, 1.0, 1.0, 1.0, 1.0, 1.0, 1.0, 1.0, 1.0, 1.0, 1.0, 1.0, 1.0, 1.0, 1.0, 1.0, 1.0, 1.0, 1.0, 1.0, 1.0, 1.0, 1.0, 1.0, 1.0, 1.0, 1.0, 1.0, 1.0, 1.0, 1.0, 1.0, 1.0, 1.0, 1.0, 1.0, 1.0, 1.0, 1.0, 1.0, 1.0, 1.0, 1.0, 1.0, 1.0, 1.0, 1.0, 1.0, 1.0, 1.0, 1.0, 1.0, 1.0, 1.0, 1.0, 1.0, 1.0, 1.0, 1.0, 1.0, 1.0, 1.0, 1.0, 1.0, 1.0, 1.0, 1.0, 1.0, 1.0, 1.0, 1.0, 1.0, 1.0, 1.0, 1.0, 1.0, 1.0, 1.0, 1.0, 1.0, 1.0, 1.0, 1.0, 1.0, 1.0, 1.0, 1.0, 1.0, 1.0, 1.0, 1.0, 1.0, 1.0, 1.0, 1.0, 1.0, 1.0, 1.0, 1.0, 1.0, 1.0, 1.0, 1.0, 1.0, 1.0, 1.0, 1.0, 1.0, 1.0, 1.0, 1.0, 1.0, 1.0, 1.0, 1.0, 1.0, 1.0, 1.0, 1.0, 1.0, 1.0, 1.0, 1.0, 1.0, 1.0, 1.0, 1.0, 1.0, 1.0, 1.0, 1.0, 1.0, 1.0, 1.0, 1.0, 1.0, 1.0, 1.0, 1.0, 1.0, 1.0, 1.0, 1.0, 1.0, 1.0, 1.0, 1.0, 1.0, 1.0, 1.0, 1.0, 1.0, 1.0, 1.0, 1.0, 1.0, 1.0, 1.0, 1.0, 1.0, 1.0, 1.0, 1.0, 1.0, 1.0, 1.0, 1.0, 1.0, 1.0, 1.0, 1.0, 1.0, 1.0, 1.0, 1.0, 1.0, 1.0, 1.0, 1.0, 1.0, 1.0, 1.0, 1.0, 1.0, 1.0, 1.0, 1.0, 1.0, 1.0, 1.0, 1.0, 1.0, 1.0, 1.0, 1.0, 1.0, 1.0, 1.0, 1.0, 1.0, 1.0, 1.0, 1.0, 1.0, 1.0, 1.0, 1.0, 1.0, 1.0, 1.0, 1.0, 1.0, 1.0, 1.0, 1.0, 1.0, 1.0, 1.0, 1.0, 1.0, 1.0, 1.0, 1.0, 1.0, 1.0, 1.0, 1.0, 1.0, 1.0, 1.0, 1.0, 1.0, 1.0, 1.0, 1.0, 1.0, 1.0, 1.0, 1.0, 1.0, 1.0, 1.0, 1.0, 1.0, 1.0, 1.0, 1.0, 1.0, 1.0, 1.0, 1.0, 1.0, 1.0, 1.0, 1.0, 1.0, 1.0, 1.0, 1.0, 1.0, 1.0, 1.0, 1.0, 1.0, 1.0, 1.0, 1.0, 1.0, 1.0, 1.0, 1.0, 1.0, 1.0, 1.0, 1.0, 1.0, 1.0, 1.0, 1.0, 1.0, 1.0, 1.0, 1.0, 1.0, 1.0, 1.0, 1.0, 1.0, 1.0, 1.0, 1.0, 1.0, 1.0, 1.0, 1.0, 1.0, 1.0, 1.0, 1.0, 1.0, 1.0, 1.0, 1.0, 1.0, 1.0, 1.0, 1.0, 1.0, 1.0, 1.0, 1.0, 1.0, 1.0, 1.0, 1.0, 1.0, 1.0, 1.0, 1.0, 1.0, 1.0, 1.0, 1.0, 1.0, 1.0, 1.0, 1.0, 1.0, 1.0, 1.0, 1.0, 1.0, 1.0, 1.0, 1.0, 1.0, 1.0, 1.0, 1.0, 1.0, 1.0, 1.0, 1.0, 1.0, 1.0, 1.0, 1.0, 1.0, 1.0, 1.0, 1.0, 1.0, 1.0, 1.0, 1.0, 1.0, 1.0, 1.0, 1.0, 1.0, 1.0, 1.0, 1.0, 1.0, 1.0, 1.0, 1.0, 1.0, 1.0, 1.0, 1.0, 1.0, 1.0, 1.0, 1.0, 1.0, 1.0, 1.0, 1.0, 1.0, 1.0, 1.0, 1.0, 1.0, 1.0, 1.0, 1.0, 1.0, 1.0, 1.0, 1.0, 1.0, 1.0, 1.0, 1.0, 1.0, 1.0, 1.0, 1.0, 1.0, 1.0, 1.0, 1.0, 1.0, 1.0, 1.0, 1.0, 1.0, 1.0, 1.0, 1.0, 1.0, 1.0, 1.0, 1.0, 1.0, 1.0, 1.0, 1.0, 1.0, 1.0, 1.0, 1.0, 1.0, 1.0, 1.0, 1.0, 1.0, 1.0, 1.0, 1.0, 1.0, 1.0, 1.0, 1.0, 1.0, 1.0, 1.0, 1.0, 1.0, 1.0, 1.0, 1.0, 1.0, 1.0, 1.0, 1.0, 1.0, 1.0, 1.0, 1.0, 1.0, 1.0, 1.0, 1.0, 1.0, 1.0, 1.0, 1.0, 1.0, 1.0, 1.0, 1.0, 1.0, 1.0, 1.0, 1.0, 1.0, 1.0, 1.0, 1.0, 1.0, 1.0, 1.0, 1.0, 1.0, 1.0, 1.0, 1.0, 1.0, 1.0, 1.0, 1.0, 1.0, 1.0, 1.0, 1.0, 1.0, 1.0, 1.0, 1.0, 1.0, 1.0, 1.0, 1.0, 1.0, 1.0, 1.0, 1.0, 1.0, 1.0, 1.0, 1.0, 1.0, 1.0, 1.0, 1.0, 1.0, 1.0, 1.0, 1.0, 1.0, 1.0, 1.0, 1.0, 1.0, 1.0, 1.0, 1.0, 1.0, 1.0, 1.0, 1.0, 1.0, 1.0, 1.0, 1.0, 1.0, 1.0, 1.0, 1.0, 1.0, 1.0, 1.0, 1.0, 1.0, 1.0, 1.0, 1.0, 1.0, 1.0, 1.0, 1.0, 1.0, 1.0, 1.0, 1.0, 1.0, 1.0, 1.0, 1.0, 1.0, 1.0, 1.0, 1.0, 1.0, 1.0, 1.0, 1.0, 1.0, 1.0, 1.0, 1.0, 1.0, 1.0, 1.0, 1.0, 1.0, 1.0, 1.0, 1.0, 1.0, 1.0, 1.0, 1.0, 1.0, 1.0, 1.0, 1.0, 1.0, 1.0, 1.0, 1.0, 1.0, 1.0, 1.0, 1.0, 1.0, 1.0, 1.0, 1.0, 1.0, 1.0, 1.0, 1.0, 1.0, 1.0, 1.0, 1.0, 1.0, 1.0, 1.0, 1.0, 1.0, 1.0, 1.0, 1.0, 1.0, 1.0, 1.0, 1.0, 1.0, 1.0, 1.0, 1.0, 1.0, 1.0, 1.0, 1.0, 1.0, 1.0, 1.0, 1.0, 1.0, 1.0, 1.0, 1.0, 1.0, 1.0, 1.0, 1.0, 1.0, 1.0, 1.0, 1.0, 1.0, 1.0, 1.0, 1.0, 1.0, 1.0, 1.0, 1.0, 1.0, 1.0, 1.0, 1.0, 1.0, 1.0, 1.0, 1.0, 1.0, 1.0, 1.0, 1.0, 1.0, 1.0, 1.0, 1.0, 1.0, 1.0, 1.0, 1.0, 1.0, 1.0, 1.0, 1.0, 1.0, 1.0, 1.0, 1.0, 1.0, 1.0, 1.0, 1.0, 1.0, 1.0, 1.0, 1.0, 1.0, 1.0, 1.0, 1.0, 1.0, 1.0, 1.0, 1.0, 1.0, 1.0, 1.0, 1.0, 1.0, 1.0, 1.0, 1.0, 1.0, 1.0, 1.0, 1.0, 1.0, 1.0, 1.0, 1.0, 1.0, 1.0, 1.0, 1.0, 1.0, 1.0, 1.0, 1.0, 1.0, 1.0, 1.0, 1.0, 1.0, 1.0, 1.0, 1.0, 1.0, 1.0, 1.0, 1.0, 1.0, 1.0, 1.0, 1.0, 1.0, 1.0, 1.0, 1.0, 1.0, 1.0, 1.0, 1.0, 1.0, 1.0, 1.0, 1.0, 1.0, 1.0, 1.0, 1.0, 1.0, 1.0, 1.0, 1.0, 1.0, 1.0, 1.0, 1.0, 1.0, 1.0, 1.0, 1.0, 1.0, 1.0, 1.0, 1.0, 1.0, 1.0, 1.0, 1.0, 1.0, 1.0, 1.0, 1.0, 1.0, 1.0, 1.0, 1.0, 1.0, 1.0, 1.0, 1.0, 1.0, 1.0, 1.0, 1.0, 1.0, 1.0, 1.0, 1.0, 1.0, 1.0, 1.0, 1.0, 1.0, 1.0, 1.0, 1.0, 1.0, 1.0, 1.0, 1.0, 1.0, 1.0, 1.0, 1.0, 1.0, 1.0, 1.0, 1.0, 1.0, 1.0, 1.0, 1.0, 1.0, 1.0, 1.0, 1.0, 1.0, 1.0, 1.0, 1.0, 1.0, 1.0, 1.0, 1.0, 1.0, 1.0, 1.0, 1.0, 1.0, 1.0, 1.0, 1.0, 1.0, 1.0, 1.0, 1.0, 1.0, 1.0, 1.0, 1.0, 1.0, 1.0, 1.0, 1.0, 1.0, 1.0])
me_plane_016.materials.append(mat_material)
me_plane_016.use_remesh_preserve_volume = False
me_plane_016.use_remesh_preserve_attributes = False
me_plane_016.use_mirror_vertex_groups = False
me_plane_016.update()
me_plane_015 = bpy.data.meshes.new('Plane.015')
me_plane_015.from_pydata([(0.8623, 2.147, -0.5274), (0.8699, 1.938, -0.3595), (0.8904, 1.422, -0.2082), (0.8796, 1.693, -0.2603), (0.9525, -0.07254, -0.2025), (0.4978, 2.547, -1.16), (0.0, 2.601, -1.16), (0.4984, 2.311, -0.3735), (0.0, 2.348, -0.3485), (0.5007, 1.962, -0.151), (0.0, 1.963, -0.1055), (0.4965, 1.703, -0.03907), (0.0, 1.703, 0.005936), (0.4971, 1.427, 0.01523), (0.0, 1.427, 0.06032), (0.8583, 2.268, -0.7841), (0.4984, 2.423, -0.5774), (0.0, 2.477, -0.5767), (0.9787, -0.7799, -0.2186), (0.9073, 1.006, -0.1862), (0.4935, 1.007, 0.02363), (0.0, 1.007, 0.06829), (0.8613, 2.381, -1.161), (0.8728, -0.07263, -0.1273), (0.81, 2.205, -0.4767), (0.8193, 1.96, -0.2902), (0.8255, 1.705, -0.1858), (0.833, 1.427, -0.1325), (0.8062, 2.329, -0.7321), (0.843, 1.007, -0.1131), (0.7929, 2.457, -1.158), (0.9051, -0.7357, -0.123), (0.925, -0.7097, -0.1319), (0.0, 0.2149, 0.08343), (0.9797, -0.6736, -0.2116), (0.917, -0.6449, -0.1314), (0.9404, 0.2141, -0.198), (0.4971, 0.2573, 0.0385), (0.8648, 0.2143, -0.1234), (0.9694, -0.4547, -0.206), (0.8966, -0.451, -0.1307), (0.2082, -0.3585, 0.0007384), (0.4242, -0.3213, -0.02655), (0.4916, -0.3149, -0.04283), (0.5657, -0.3303, -0.06108), (0.6143, -0.3818, -0.07878), (0.6534, -0.4553, -0.08996), (0.6599, -0.5556, -0.09132), (0.6674, -0.6577, -0.09361), (0.0, -0.369, 0.01304), (0.6877, -0.819, -0.09282), (0.7196, -0.7961, -0.04654), (0.7103, -0.7982, -0.04662), (0.2106, -0.3204, 0.05447), (0.2107, -0.3289, 0.05117), (0.4359, -0.2787, 0.02678), (0.4353, -0.2872, 0.0236), (0.5256, -0.2788, 0.006751), (0.5222, -0.287, 0.003763), (0.6476, -0.3478, -0.0288), (0.6395, -0.3536, -0.02996), (0.6826, -0.4171, -0.04076), (0.6735, -0.421, -0.04118), (0.7126, -0.7126, -0.04155), (0.7024, -0.7127, -0.04204), (0.6983, -0.5211, -0.04305), (0.6881, -0.5237, -0.04357), (0.0, -0.3308, 0.06692), (0.0, -0.3394, 0.06357), (0.5914, -0.3029, -0.008724), (0.5866, -0.311, -0.01218), (0.7257, 1.007, -0.06684), (0.7656, 0.2257, -0.07816), (0.706, 1.427, -0.07622), (0.7032, 1.704, -0.1313), (0.6977, 2.243, -0.4395), (0.7006, 1.961, -0.2383), (0.7462, -0.05236, -0.06883), (0.0, -0.255, 0.07424), (0.4418, -0.227, 0.03293), (0.6202, -0.177, -0.01934), (0.6506, -0.2071, -0.0317), (0.7124, -0.2686, -0.05711), (0.2073, -0.2419, 0.05486), (0.9623, -0.2942, -0.2045), (0.8866, -0.2921, -0.1292), (0.8713, 1.938, -1.16), (0.8919, 1.422, -1.16), (0.881, 1.693, -1.16), (0.9539, -0.07254, -1.16), (0.9844, -0.768, -1.16), (0.9087, 1.006, -1.16), (0.9812, -0.6736, -1.16), (0.9418, 0.2141, -1.16), (0.9708, -0.4547, -1.16), (0.9637, -0.2942, -1.16), (0.7192, -0.8739, -0.6134), (0.7192, -0.8739, -0.1174), (0.7192, -0.8739, -1.161), (0.5595, -0.9239, -0.9171), (0.7192, -0.8739, -0.7649), (0.6326, -0.902, -0.6134), (0.8058, -0.8446, -0.6134), (0.7192, -0.8739, -0.4631), (0.5595, -0.9239, -0.3096), (0.1538, -0.9905, -0.01189), (0.7004, -0.8799, -0.1109), (0.3265, -0.9718, -0.02914), (0.8043, -0.8449, -1.161), (0.1538, -0.9905, -1.161), (0.636, -0.9005, -1.161), (0.4851, -0.9436, -1.161), (0.3265, -0.9718, -1.161), (0.6143, -0.9075, -0.8412), (0.1538, -0.9905, -0.9171), (0.4851, -0.9436, -0.9171), (0.3265, -0.9718, -0.9171), (0.6143, -0.9075, -0.3856), (0.1538, -0.9905, -0.3096), (0.4851, -0.9436, -0.3096), (0.3265, -0.9718, -0.3096), (0.0, -0.9954, -0.007013), (0.0, -0.9954, -1.161), (0.0, -0.9954, -0.9171), (0.0, -0.9954, -0.3096), (0.5595, -0.7534, -0.9171), (0.6326, -0.7534, -0.6134), (0.5595, -0.7534, -0.3096), (0.6143, -0.7534, -0.8412), (0.1538, -0.7534, -0.9171), (0.4851, -0.7534, -0.9171), (0.3265, -0.7534, -0.9171), (0.6143, -0.7534, -0.3856), (0.1538, -0.7534, -0.3096), (0.4851, -0.7534, -0.3096), (0.3265, -0.7534, -0.3096), (0.0, -0.7534, -0.9171), (0.0, -0.7534, -0.3096), (0.0, -0.7534, -0.6134), (0.4851, -0.7534, -0.6134), (0.1538, -0.7534, -0.6134), (0.3265, -0.7534, -0.6134), (0.5595, -0.7534, -0.6134), (0.1606, -0.9106, 0.001533), (0.0, -0.9162, 0.007545), (0.3389, -0.8896, -0.01767), (0.1741, -0.7541, 0.001308), (0.0, -0.7611, 0.009104), (0.3631, -0.7285, -0.02019), (0.4936, -0.8583, -0.051), (0.4924, -0.931, -0.05829), (0.4932, -0.6971, -0.05275), (0.4015, -0.4723, -0.02419), (0.0, -0.5144, 0.01158), (0.1956, -0.5052, 0.0009495)], [], [(20, 71, 73, 13), (27, 29, 19, 2), (20, 13, 14, 21), (12, 14, 13, 11), (10, 12, 11, 9), (16, 5, 6, 17), (9, 7, 8, 10), (7, 16, 17, 8), (76, 75, 7), (28, 24, 0, 15), (37, 20, 21, 33), (37, 72, 71, 20), (28, 15, 22), (24, 25, 1, 0), (75, 24, 28, 16), (26, 74, 73, 27), (16, 28, 30, 5), (25, 76, 74, 26), (32, 31, 18), (40, 35, 34, 39), (27, 2, 3, 26), (26, 3, 1, 25), (58, 56, 42, 43), (35, 32, 18, 34), (48, 50, 52), (29, 38, 36, 19), (38, 23, 4, 36), (85, 40, 39, 84), (60, 70, 44, 45), (64, 48, 52), (62, 60, 45, 46), (70, 58, 43, 44), (53, 55, 79, 83), (80, 81, 77), (66, 62, 46, 47), (85, 61, 65, 40), (63, 35, 40, 65), (56, 54, 41, 42), (31, 51, 97, 18), (31, 63, 51), (50, 106, 52), (51, 52, 97), (68, 49, 41, 54), (55, 53, 54, 56), (57, 55, 56, 58), (69, 57, 58, 70), (61, 59, 60, 62), (65, 61, 62, 66), (51, 63, 64, 52), (52, 106, 97), (63, 65, 66, 64), (59, 69, 70, 60), (72, 77, 23, 38), (81, 69, 59, 82), (71, 72, 38, 29), (73, 71, 29, 27), (74, 76, 9, 11), (75, 76, 25, 24), (73, 74, 11, 13), (83, 79, 37, 33), (80, 77, 72, 37), (77, 81, 82, 23), (57, 69, 81, 80), (64, 66, 47, 48), (53, 67, 68, 54), (67, 53, 83, 78), (7, 75, 16), (9, 76, 7), (57, 80, 79), (55, 57, 79), (79, 80, 37), (78, 83, 33), (23, 85, 84, 4), (23, 82, 85), (82, 59, 61, 85), (32, 35, 63, 31), (1, 3, 88, 86), (3, 2, 87, 88), (4, 84, 95, 89), (84, 39, 94, 95), (36, 4, 89, 93), (34, 18, 90, 92), (2, 19, 91, 87), (19, 36, 93, 91), (39, 34, 92, 94), (86, 22, 15, 0), (1, 86, 0), (30, 28, 22), (96, 103, 117, 101), (96, 101, 113, 100), (96, 100, 102), (96, 102, 103), (112, 116, 114, 109), (111, 115, 116, 112), (110, 98, 100, 113), (115, 111, 110, 99), (100, 98, 108, 102), (120, 119, 150, 107), (97, 103, 102), (118, 120, 107, 105), (99, 110, 113), (90, 102, 108), (150, 119, 104, 106), (106, 104, 117), (18, 97, 102, 90), (117, 103, 97, 106), (124, 118, 105, 121), (123, 122, 109, 114), (120, 118, 133, 135), (116, 115, 130, 131), (101, 117, 132, 126), (123, 114, 129, 136), (104, 119, 134, 127), (115, 99, 125, 130), (114, 116, 131, 129), (117, 104, 127, 132), (99, 113, 128, 125), (119, 120, 135, 134), (113, 101, 126, 128), (118, 124, 137, 133), (141, 140, 129, 131), (139, 141, 131, 130), (140, 138, 136, 129), (133, 137, 138, 140), (134, 135, 141, 139), (135, 133, 140, 141), (142, 127, 134, 139), (125, 142, 139, 130), (125, 128, 126, 142), (132, 127, 142, 126), (144, 121, 105, 143), (143, 105, 107, 145), (146, 143, 145, 148), (147, 144, 143, 146), (150, 149, 145, 107), (153, 147, 146, 154), (154, 146, 148, 152), (149, 151, 148, 145), (50, 48, 151, 149), (106, 50, 149, 150), (45, 44, 152), (43, 42, 152), (46, 45, 152), (44, 43, 152), (47, 46, 152), (41, 154, 152, 42), (49, 153, 154, 41), (47, 152, 151, 48), (152, 148, 151)])
me_plane_015.polygons.foreach_set('use_smooth', [True] * 149)
_k = set([(0, 1), (0, 15), (1, 3), (2, 3), (2, 19), (4, 36), (4, 84), (15, 22), (18, 34), (18, 90), (18, 97), (19, 36), (23, 38), (23, 85), (24, 25), (24, 28), (25, 26), (26, 27), (27, 29), (28, 30), (29, 38), (31, 32), (31, 51), (32, 35), (34, 39), (35, 40), (39, 84), (40, 85), (41, 42), (41, 49), (42, 43), (43, 44), (44, 45), (45, 46), (46, 47), (47, 48), (48, 50), (50, 106), (51, 52), (52, 64), (54, 56), (54, 68), (56, 58), (58, 70), (60, 62), (60, 70), (62, 66), (64, 66), (97, 106), (104, 117), (104, 119), (105, 107), (105, 121), (106, 150), (107, 150), (118, 120), (118, 124), (119, 120)])
me_plane_015.attributes.new('sharp_edge', 'BOOLEAN', 'EDGE').data.foreach_set('value', [ (min(e.vertices), max(e.vertices)) in _k for e in me_plane_015.edges])
me_plane_015.materials.append(mat_material_001)
me_plane_015.materials.append(mat_material)
me_plane_015.use_remesh_preserve_volume = False
me_plane_015.use_remesh_preserve_attributes = False
me_plane_015.use_mirror_vertex_groups = False
me_plane_015.update()
me_plane_003 = bpy.data.meshes.new('Plane.003')
me_plane_003.from_pydata([(-1.0, -1.0, -0.207), (1.0, -1.0, -0.207), (-1.0, 2.542, -1.371), (1.0, 2.542, -1.371), (1.0, 2.296, -0.5433), (-1.0, 2.296, -0.5703), (-1.0, 1.425, -0.207), (-1.0, 1.948, -0.3848), (-1.0, 1.699, -0.2591), (1.0, 1.948, -0.3578), (1.0, 1.425, -0.207), (1.0, 1.699, -0.2591), (-1.0, -0.328, -0.207), (1.0, -0.328, -0.207), (0.4933, -1.0, 0.0), (-0.4933, -1.0, 0.0), (-1.49e-08, -1.0, 0.0447), (-0.4933, 2.542, -1.164), (0.4933, 2.542, -1.164), (1.49e-08, 2.542, -1.12), (-0.4933, 2.296, -0.3633), (0.4933, 2.296, -0.387), (0.0, 2.296, -0.3186), (0.4933, 1.948, -0.1778), (-0.4933, 1.948, -0.1778), (0.0, 1.948, -0.1331), (0.4933, 1.699, -0.05207), (-0.4933, 1.699, -0.05207), (0.0, 1.699, -0.007373), (0.4933, 1.425, -4.783e-08), (-0.4933, 1.425, -4.783e-08), (0.0, 1.425, 0.0447), (0.4933, -0.328, -1.325e-08), (-0.4933, -0.328, -1.325e-08), (0.0, -0.328, 0.0447), (-1.0, 2.419, -0.7916), (1.0, 2.419, -0.7916), (0.4933, 2.419, -0.5846), (7.451e-09, 2.419, -0.5399), (-0.4933, 2.419, -0.5846)], [], [(24, 7, 8, 27), (7, 24, 20, 5), (9, 23, 26, 11), (32, 13, 10, 29), (12, 33, 30, 6), (0, 15, 33, 12), (35, 39, 17, 2), (27, 8, 6, 30), (11, 26, 29, 10), (37, 36, 3, 18), (23, 9, 4, 21), (14, 32, 34, 16), (16, 34, 33, 15), (32, 29, 31, 34), (34, 31, 30, 33), (27, 30, 31, 28), (28, 31, 29, 26), (24, 27, 28, 25), (25, 28, 26, 23), (37, 18, 19, 38), (38, 19, 17, 39), (23, 21, 22, 25), (25, 22, 20, 24), (14, 1, 13, 32), (22, 38, 39, 20), (21, 37, 38, 22), (21, 4, 36, 37), (5, 20, 39, 35)])
me_plane_003.polygons.foreach_set('use_smooth', [True] * 28)
me_plane_003.use_remesh_preserve_volume = False
me_plane_003.use_remesh_preserve_attributes = False
me_plane_003.use_mirror_vertex_groups = False
me_plane_003.update()

# ---- objects
ob_circle = bpy.data.objects.new('Circle', me_circle)
ob_plane_008 = bpy.data.objects.new('Plane.008', me_plane_013)
ob_plane_005 = bpy.data.objects.new('Plane.005', me_plane_012)
ob_plane_007 = bpy.data.objects.new('Plane.007', me_plane_010)
ob_plane_006 = bpy.data.objects.new('Plane.006', me_plane_008)
ob_plane_004 = bpy.data.objects.new('Plane.004', me_plane_006)
ob_plane_003 = bpy.data.objects.new('Plane.003', me_plane_001)
ob_plane_009 = bpy.data.objects.new('Plane.009', me_plane_014)
ob_plane_002 = bpy.data.objects.new('Plane.002', me_plane_004)
ob_plane = bpy.data.objects.new('Plane', me_plane)
ob_circle_001 = bpy.data.objects.new('Circle.001', me_circle_001)
ob_plane_011 = bpy.data.objects.new('Plane.011', me_plane_016)
ob_plane_010 = bpy.data.objects.new('Plane.010', me_plane_015)
ob_plane_001 = bpy.data.objects.new('Plane.001', me_plane_003)

# ---- transforms, parenting, visibility, modifiers, constraints
ob_circle.location = (0.0, 0.1898, 0.07401)
ob_circle.scale = (0.106, 0.106, 0.106)
ob_circle.lineart.crease_threshold = 0.0
_m = ob_circle.modifiers.new('EdgeSplit', 'EDGE_SPLIT')
_m = ob_circle.modifiers.new('Subsurf', 'SUBSURF')
_m.uv_smooth = 'PRESERVE_CORNERS'
_m.quality = 2
_m.levels = 3
_m.show_only_control_edges = False
ob_plane_008.location = (0.0, 0.01982, 0.2799)
ob_plane_008.rotation_euler = (1.571, -0.0, 0.0)
ob_plane_008.scale = (0.2736, 0.2736, 0.2736)
ob_plane_008.lineart.crease_threshold = 0.0
_m = ob_plane_008.modifiers.new('Mirror', 'MIRROR')
_m.use_clip = True
_m = ob_plane_008.modifiers.new('Subsurf', 'SUBSURF')
_m.uv_smooth = 'PRESERVE_CORNERS'
_m.quality = 2
_m.levels = 3
_m.show_only_control_edges = False
_m = ob_plane_008.modifiers.new('Solidify', 'SOLIDIFY')
_m.thickness = -0.01
_m.nonmanifold_thickness_mode = 'FIXED'
_m.nonmanifold_merge_threshold = 0.0003
ob_plane_005.location = (0.0, 0.204, 0.0)
ob_plane_005.rotation_euler = (3.142, -0.0, 0.0)
ob_plane_005.lineart.crease_threshold = 0.0
_m = ob_plane_005.modifiers.new('Mirror', 'MIRROR')
_m.use_clip = True
ob_plane_007.location = (0.0, 0.01982, 0.2799)
ob_plane_007.rotation_euler = (1.571, -0.0, 0.0)
ob_plane_007.scale = (0.2736, 0.2736, 0.2736)
ob_plane_007.lineart.crease_threshold = 0.0
_m = ob_plane_007.modifiers.new('Mirror', 'MIRROR')
_m.use_clip = True
_m = ob_plane_007.modifiers.new('Subsurf', 'SUBSURF')
_m.uv_smooth = 'PRESERVE_CORNERS'
_m.quality = 2
_m.levels = 3
_m.show_only_control_edges = False
_m = ob_plane_007.modifiers.new('Solidify', 'SOLIDIFY')
_m.nonmanifold_thickness_mode = 'FIXED'
_m.nonmanifold_merge_threshold = 0.0003
ob_plane_006.location = (0.0, 0.01982, 0.2799)
ob_plane_006.rotation_euler = (1.571, -0.0, 0.0)
ob_plane_006.scale = (0.2736, 0.2736, 0.2736)
ob_plane_006.lineart.crease_threshold = 0.0
_m = ob_plane_006.modifiers.new('Mirror', 'MIRROR')
_m.use_clip = True
_m = ob_plane_006.modifiers.new('Subsurf', 'SUBSURF')
_m.uv_smooth = 'PRESERVE_CORNERS'
_m.quality = 2
_m.levels = 3
_m.show_only_control_edges = False
_m = ob_plane_006.modifiers.new('Solidify', 'SOLIDIFY')
_m.thickness = 0.071
_m.nonmanifold_thickness_mode = 'FIXED'
_m.nonmanifold_merge_threshold = 0.0003
_m = ob_plane_006.modifiers.new('EdgeSplit', 'EDGE_SPLIT')
ob_plane_004.location = (0.0, 0.01982, 0.2799)
ob_plane_004.rotation_euler = (1.571, -0.0, 0.0)
ob_plane_004.scale = (0.2736, 0.2736, 0.2736)
ob_plane_004.lineart.crease_threshold = 0.0
_m = ob_plane_004.modifiers.new('Mirror', 'MIRROR')
_m.use_clip = True
_m = ob_plane_004.modifiers.new('Subsurf', 'SUBSURF')
_m.uv_smooth = 'PRESERVE_CORNERS'
_m.quality = 2
_m.levels = 3
_m.show_only_control_edges = False
_m = ob_plane_004.modifiers.new('Solidify', 'SOLIDIFY')
_m.thickness = 0.024
_m.nonmanifold_thickness_mode = 'FIXED'
_m.nonmanifold_merge_threshold = 0.0003
ob_plane_003.location = (0.0, 0.01982, 0.2799)
ob_plane_003.rotation_euler = (1.571, -0.0, 0.0)
ob_plane_003.scale = (0.2736, 0.2736, 0.2736)
ob_plane_003.lineart.crease_threshold = 0.0
_m = ob_plane_003.modifiers.new('Mirror', 'MIRROR')
_m.use_clip = True
_m = ob_plane_003.modifiers.new('Subsurf', 'SUBSURF')
_m.uv_smooth = 'PRESERVE_CORNERS'
_m.quality = 2
_m.levels = 3
_m.show_only_control_edges = False
_m = ob_plane_003.modifiers.new('Solidify', 'SOLIDIFY')
_m.thickness = 0.006
_m.nonmanifold_thickness_mode = 'FIXED'
_m.nonmanifold_merge_threshold = 0.0003
_m = ob_plane_003.modifiers.new('EdgeSplit', 'EDGE_SPLIT')
_m.split_angle = 1.492
ob_plane_009.location = (0.0, 0.01982, 0.2788)
ob_plane_009.rotation_euler = (1.571, -0.0, 0.0)
ob_plane_009.scale = (0.2736, 0.2736, 0.2736)
ob_plane_009.lineart.crease_threshold = 0.0
_m = ob_plane_009.modifiers.new('Mirror', 'MIRROR')
_m = ob_plane_009.modifiers.new('Subsurf', 'SUBSURF')
_m.uv_smooth = 'PRESERVE_CORNERS'
_m.quality = 2
_m.levels = 3
_m.show_only_control_edges = False
ob_plane_002.location = (0.0, 0.003929, 0.03265)
ob_plane_002.rotation_euler = (1.571, -0.0, 0.0)
ob_plane_002.scale = (1.053, 1.0, 1.0)
ob_plane_002.lineart.crease_threshold = 0.0
_m = ob_plane_002.modifiers.new('Mirror', 'MIRROR')
_m.use_clip = True
_m = ob_plane_002.modifiers.new('Subsurf', 'SUBSURF')
_m.uv_smooth = 'PRESERVE_CORNERS'
_m.quality = 2
_m.levels = 3
_m.show_only_control_edges = False
ob_plane.location = (0.0, 0.0, 0.3098)
ob_plane.lineart.crease_threshold = 0.0
_m = ob_plane.modifiers.new('Mirror', 'MIRROR')
_m.use_clip = True
_m = ob_plane.modifiers.new('Subsurf', 'SUBSURF')
_m.uv_smooth = 'PRESERVE_CORNERS'
_m.quality = 2
_m.levels = 2
_m.show_only_control_edges = False
ob_circle_001.location = (0.0, 0.1898, 0.07401)
ob_circle_001.show_all_edges = True
ob_circle_001.lineart.crease_threshold = 0.0
_m = ob_circle_001.modifiers.new('EdgeSplit', 'EDGE_SPLIT')
_m.split_angle = 1.681
ob_plane_011.location = (0.0, 0.003929, 0.03265)
ob_plane_011.rotation_euler = (1.571, -0.0, 0.0)
ob_plane_011.scale = (1.053, 1.0, 1.0)
ob_plane_011.show_all_edges = True
ob_plane_011.lineart.crease_threshold = 0.0
_m = ob_plane_011.modifiers.new('Mirror', 'MIRROR')
_m.use_clip = True
_m = ob_plane_011.modifiers.new('EdgeSplit', 'EDGE_SPLIT')
_m.split_angle = 0.747
ob_plane_010.location = (0.0, 0.01982, 0.2799)
ob_plane_010.rotation_euler = (1.571, -0.0, 0.0)
ob_plane_010.scale = (0.2736, 0.2736, 0.2736)
ob_plane_010.show_all_edges = True
ob_plane_010.lineart.crease_threshold = 0.0
_m = ob_plane_010.modifiers.new('Mirror', 'MIRROR')
_m.use_clip = True
_m = ob_plane_010.modifiers.new('EdgeSplit', 'EDGE_SPLIT')
_m.split_angle = 1.546
ob_plane_001.location = (0.0, 0.02183, 0.2799)
ob_plane_001.rotation_euler = (1.571, -0.0, 0.0)
ob_plane_001.scale = (0.2736, 0.2736, 0.2736)
ob_plane_001.lineart.crease_threshold = 0.0
_m = ob_plane_001.modifiers.new('Subsurf', 'SUBSURF')
_m.uv_smooth = 'PRESERVE_CORNERS'
_m.quality = 2
_m.levels = 3
_m.show_only_control_edges = False

# ---- collection membership
col_collection_1.objects.link(ob_circle)
col_collection_1.objects.link(ob_plane_008)
col_collection_1.objects.link(ob_plane_005)
col_collection_1.objects.link(ob_plane_007)
col_collection_1.objects.link(ob_plane_006)
col_collection_1.objects.link(ob_plane_004)
col_collection_1.objects.link(ob_plane_003)
col_collection_1.objects.link(ob_plane_009)
col_collection_1.objects.link(ob_plane_002)
col_collection_1.objects.link(ob_plane)
col_collection_2.objects.link(ob_circle_001)
col_collection_2.objects.link(ob_plane_011)
col_collection_2.objects.link(ob_plane_010)
col_collection_20.objects.link(ob_plane_001)

# ---- scene / render settings (as saved in the file)
scene.frame_start = 1; scene.frame_end = 250; scene.frame_set(0)
scene.render.engine = 'BLENDER_EEVEE_NEXT'
scene.render.image_settings.file_format = 'FFMPEG'
scene.render.image_settings.color_mode = 'RGB'
scene.render.fps = 60
scene.render.dither_intensity = 0.0
scene.cycles.use_denoising = False
scene.cycles.samples = 128
scene.cycles.sampling_pattern = 'TABULATED_SOBOL'
scene.cycles.use_adaptive_sampling = False
scene.cycles.use_light_tree = False
scene.cycles.blur_glossy = 0.0
scene.cycles.sample_clamp_indirect = 0.0
scene.view_settings.view_transform = 'Standard'
bpy.context.view_layer.update()

# ---- added for rendering (the .blend has no active camera and no usable light): camera, sun
cam_auto = bpy.data.cameras.new('AutoCamera')
cam_auto.lens = 50.0
cam_auto.sensor_width = 36.0
cam_auto.clip_end = 1000.0
ob_auto_camera = bpy.data.objects.new('AutoCamera', cam_auto)
scene.collection.objects.link(ob_auto_camera)
ob_auto_camera.location = (4.3888, -4.46617, 3.31595)
ob_auto_camera.rotation_euler = (1.09748, -7.21219e-08, 0.694738)
scene.camera = ob_auto_camera
light_auto_sun = bpy.data.lights.new('AutoSun', 'SUN')
light_auto_sun.energy = 3.0
light_auto_sun.angle = 0.0523599
ob_auto_sun = bpy.data.objects.new('AutoSun', light_auto_sun)
scene.collection.objects.link(ob_auto_sun)
ob_auto_sun.rotation_euler = (0.872665, 0.174533, 0.523599)
bpy.context.view_layer.update()
